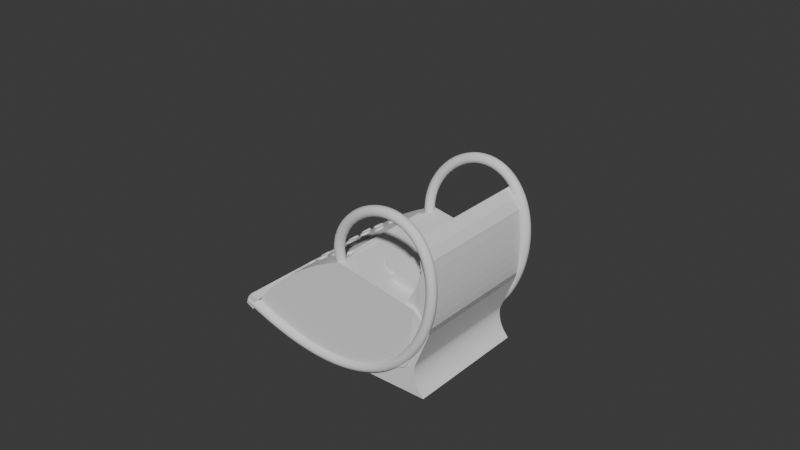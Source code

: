 # Source: MaquinaDeEscrever.blend  (saved by Blender 4.5.87; exported with 4.5.12 LTS)
import bpy
from mathutils import Matrix  # noqa: F401  (used for matrix-valued properties, if any)

bpy.ops.wm.read_factory_settings(use_empty=True)
scene = bpy.context.scene
scene.name = 'Scene'

# ---- collections
col_collection = bpy.data.collections.new('Collection'); scene.collection.children.link(col_collection)
col_teclas = bpy.data.collections.new('Teclas'); col_collection.children.link(col_teclas)

# ---- world
world_world = bpy.data.worlds.new('World'); scene.world = world_world
world_world.use_nodes = True; world_world.node_tree.nodes.clear()
_N = world_world.node_tree.nodes; _L = world_world.node_tree.links
n0 = _N.new('ShaderNodeOutputWorld'); n0.name = 'World Output'; n0.location = (200, 100)
n1 = _N.new('ShaderNodeBackground'); n1.name = 'Background'; n1.location = (-200, 100)
n1.inputs[0].default_value = (0.05088, 0.05088, 0.05088, 1.0)
_L.new(n1.outputs[0], n0.inputs[0])
n0.is_active_output = True
world_world.color = (0.05088, 0.05088, 0.05088)
world_world.sun_shadow_jitter_overblur = 0.0

# ---- meshes
me_cube_005 = bpy.data.meshes.new('Cube.005')
me_cube_005.from_pydata([(-0.9802, -1.046, -1.025), (-1.0, 1.0, -1.0), (-0.9802, -1.046, -1.025), (-0.3944, -1.046, 0.3891), (-1.0, 1.0, -1.0), (-0.4142, 1.0, 0.4142), (-0.9802, -1.046, -1.025), (-0.6674, -1.046, -1.0), (-0.3684, -1.046, -0.9341), (-0.07847, -1.047, -0.814), (0.1953, -1.046, -0.6432), (0.434, -1.046, -0.4393), (0.6378, -1.046, -0.2007), (0.8018, -1.046, 0.0669), (-1.0, 1.0, -1.0), (0.782, 1.0, 0.09202), (0.618, 1.0, -0.1756), (0.4142, 1.0, -0.4142), (0.1756, 1.0, -0.618), (-0.08581, 0.9993, -0.8022), (-0.3757, 1.001, -0.9223), (-0.6871, 1.0, -0.9754), (0.5392, -1.046, 0.7206), (0.5195, 1.0, 0.7457), (-1.0, 1.0, -1.0), (-0.4142, 1.0, 0.4142), (-0.9966, 1.0, -0.9317), (-0.9884, 1.0, -0.858), (-0.9753, 1.0, -0.7795), (-0.9575, 1.0, -0.6968), (-0.9352, 1.0, -0.6107), (-0.9085, 1.0, -0.5218), (-0.8777, 1.0, -0.431), (-0.843, 1.0, -0.3391), (-0.8047, 1.0, -0.2467), (-0.7632, 1.0, -0.1547), (-0.7188, 1.0, -0.06394), (-0.6719, 1.0, 0.0249), (-0.6229, 1.0, 0.111), (-0.5722, 1.0, 0.1937), (-0.5202, 1.0, 0.2722), (-0.4674, 1.0, 0.346), (-0.3944, -1.046, 0.3891), (-0.9802, -1.046, -1.025), (-0.4476, -1.046, 0.3208), (-0.5004, -1.046, 0.2471), (-0.5524, -1.046, 0.1686), (-0.6031, -1.046, 0.08591), (-0.6522, -1.046, -0.0002236), (-0.6991, -1.046, -0.08906), (-0.7435, -1.046, -0.1799), (-0.785, -1.046, -0.2718), (-0.8232, -1.046, -0.3642), (-0.8579, -1.046, -0.4562), (-0.8887, -1.046, -0.547), (-0.9154, -1.046, -0.6358), (-0.9378, -1.046, -0.7219), (-0.9555, -1.046, -0.8046), (-0.9686, -1.046, -0.8832), (-0.9769, -1.046, -0.9569), (0.7502, -1.0, 0.6391), (0.7502, 1.0, 0.6391)], [], [(0, 2, 4, 1), (6, 14, 21, 7), (7, 21, 20, 8), (8, 20, 19, 9), (9, 19, 18, 10), (10, 18, 17, 11), (11, 17, 16, 12), (12, 16, 15, 13), (1, 14, 6, 0), (3, 22, 23, 5), (24, 43, 59, 26), (26, 59, 58, 27), (27, 58, 57, 28), (28, 57, 56, 29), (29, 56, 55, 30), (30, 55, 54, 31), (31, 54, 53, 32), (32, 53, 52, 33), (33, 52, 51, 34), (34, 51, 50, 35), (35, 50, 49, 36), (36, 49, 48, 37), (37, 48, 47, 38), (38, 47, 46, 39), (39, 46, 45, 40), (40, 45, 44, 41), (41, 44, 42, 25), (5, 25, 42, 3), (24, 4, 2, 43), (6, 7, 8, 9, 10, 11, 12, 13, 22, 3, 42, 44, 45, 46, 47, 48, 49, 50, 51, 52, 53, 54, 55, 56, 57, 58, 59, 43, 2, 0), (23, 22, 60, 61), (22, 13, 60), (61, 60, 13, 15), (23, 61, 15, 16, 17, 18, 19, 20, 21, 14, 1, 4, 24, 26, 27, 28, 29, 30, 31, 32, 33, 34, 35, 36, 37, 38, 39, 40, 41, 25, 5)])
_uv = me_cube_005.uv_layers.new(name='UVMap')
_uv.uv.foreach_set('vector', [0.375, 0.0, 0.375, 0.0, 0.375, 0.25, 0.375, 0.25, 0.3202, 0.9452, 0.3202, 0.3048, 0.3011, 0.3649, 0.3011, 0.885, 0.3011, 0.885, 0.3011, 0.3649, 0.3208, 0.389, 0.3207, 0.8606, 0.3207, 0.8606, 0.3208, 0.389, 0.3436, 0.4118, 0.3433, 0.8374, 0.3433, 0.8374, 0.3436, 0.4118, 0.369, 0.433, 0.3685, 0.816, 0.3685, 0.816, 0.369, 0.433, 0.4225, 0.452, 0.4219, 0.7969, 0.4219, 0.7969, 0.4225, 0.452, 0.4786, 0.4686, 0.4781, 0.7806, 0.4781, 0.7806, 0.4786, 0.4686, 0.5118, 0.4821, 0.5115, 0.7674, 0.125, 0.5, 0.3202, 0.3048, 0.3202, 0.9452, 0.125, 0.75, 0.875, 0.75, 0.7127, 0.75, 0.7127, 0.5, 0.875, 0.5, 0.324, 0.301, 0.375, 0.0, 0.3871, 0.0, 0.3834, 0.2539, 0.3834, 0.2539, 0.3871, 0.0, 0.4001, 0.0, 0.3924, 0.2585, 0.3924, 0.2585, 0.4001, 0.0, 0.414, 0.0, 0.4022, 0.2636, 0.4022, 0.2636, 0.414, 0.0, 0.4287, 0.0, 0.4125, 0.2691, 0.4125, 0.2691, 0.4287, 0.0, 0.444, 0.0, 0.4235, 0.2749, 0.4235, 0.2749, 0.444, 0.0, 0.4597, 0.0, 0.435, 0.2807, 0.435, 0.2807, 0.4597, 0.0, 0.4759, 0.0, 0.4471, 0.2861, 0.4471, 0.2861, 0.4759, 0.0, 0.4922, 0.0, 0.4601, 0.2902, 0.4601, 0.2902, 0.4922, 0.0, 0.5209, 0.0, 0.4757, 0.2928, 0.4757, 0.2928, 0.5209, 0.0, 0.5343, 0.0, 0.4892, 0.2939, 0.4892, 0.2939, 0.5343, 0.0, 0.5478, 0.0, 0.5025, 0.2948, 0.5025, 0.2948, 0.5478, 0.0, 0.5613, 0.0, 0.5154, 0.2958, 0.5154, 0.2958, 0.5613, 0.0, 0.5747, 0.0, 0.5277, 0.297, 0.5277, 0.297, 0.5747, 0.0, 0.5879, 0.0, 0.5394, 0.2985, 0.5394, 0.2985, 0.5879, 0.0, 0.6007, 0.0, 0.5505, 0.3003, 0.5505, 0.3003, 0.6007, 0.0, 0.6131, 0.0, 0.5607, 0.3024, 0.5607, 0.3024, 0.6131, 0.0, 0.625, 0.0, 0.5702, 0.3048, 0.5702, 0.3048, 0.5702, 0.3048, 0.625, 0.0, 0.625, 0.0, 0.324, 0.301, 0.375, 0.25, 0.375, 0.0, 0.375, 0.0, 0.375, 1.0, 0.3011, 0.885, 0.3207, 0.8606, 0.3433, 0.8374, 0.3685, 0.816, 0.4219, 0.7969, 0.4781, 0.7806, 0.5115, 0.7674, 0.5993, 0.812, 0.5518, 0.9268, 0.5518, 0.9268, 0.5432, 0.93, 0.5338, 0.933, 0.5236, 0.9357, 0.5127, 0.938, 0.5012, 0.9401, 0.489, 0.9419, 0.4764, 0.9436, 0.4634, 0.9455, 0.4506, 0.9485, 0.4388, 0.9539, 0.4278, 0.9609, 0.4175, 0.9683, 0.4079, 0.9757, 0.3988, 0.9827, 0.3903, 0.9892, 0.3823, 0.995, 0.375, 1.0, 0.375, 1.0, 0.375, 1.0, 0.7127, 0.5, 0.7127, 0.75, 0.7127, 0.75, 0.7127, 0.5, 0.5993, 0.812, 0.5115, 0.7674, 0.5993, 0.812, 0.7127, 0.5, 0.7127, 0.75, 0.5115, 0.7674, 0.5118, 0.4821, 0.6058, 0.4315, 0.6058, 0.4315, 0.5118, 0.4821, 0.4786, 0.4686, 0.4225, 0.452, 0.369, 0.433, 0.3436, 0.4118, 0.3208, 0.389, 0.3011, 0.3649, 0.3202, 0.3048, 0.3202, 0.3048, 0.3202, 0.3048, 0.324, 0.301, 0.3834, 0.2539, 0.3924, 0.2585, 0.4022, 0.2636, 0.4125, 0.2691, 0.4235, 0.2749, 0.435, 0.2807, 0.4471, 0.2861, 0.4601, 0.2902, 0.4757, 0.2928, 0.4892, 0.2939, 0.5025, 0.2948, 0.5154, 0.2958, 0.5277, 0.297, 0.5394, 0.2985, 0.5505, 0.3003, 0.5607, 0.3024, 0.5702, 0.3048, 0.5702, 0.3048])
me_cube_005.update()
me_cube_006 = bpy.data.meshes.new('Cube.006')
me_cube_006.from_pydata([(-1.0, -1.0, 1.0), (1.0, 1.0, -1.0), (-1.0, 1.0, -1.0), (-1.0, -1.0, -1.0), (-1.0, -1.0, 1.0), (-1.0, 1.0, 1.0), (1.0, 1.0, -1.0), (0.9966, 1.005, 1.392), (1.0, -1.0, -1.0), (0.9966, -1.005, 1.392), (-1.0, -1.0, 1.0), (-1.0, 1.0, 1.0), (1.0, 1.0, -1.0), (1.0, 1.0, -1.0), (1.927, 1.0, -1.0), (1.927, -1.0, -1.0), (-1.237, -1.0, 0.008225), (-1.091, -1.0, -0.8538), (-1.251, -1.0, -0.06745), (-1.258, -1.0, -0.1514), (-1.258, -1.0, -0.2415), (-1.252, -1.0, -0.3355), (-1.239, -1.0, -0.4312), (-1.219, -1.0, -0.5262), (-1.194, -1.0, -0.6182), (-1.164, -1.0, -0.7048), (-1.129, -1.0, -0.784), (-1.09, 1.0, -0.8539), (-1.237, 1.0, 0.009162), (-1.129, 1.0, -0.7841), (-1.164, 1.0, -0.7048), (-1.194, 1.0, -0.6181), (-1.219, 1.0, -0.5261), (-1.239, 1.0, -0.431), (-1.252, 1.0, -0.3352), (-1.258, 1.0, -0.241), (-1.258, 1.0, -0.1507), (-1.25, 1.0, -0.06666), (0.9112, 1.0, -0.8566), (0.7628, 1.0, 0.006964), (0.8725, 1.0, -0.7864), (0.8374, 1.0, -0.7068), (0.8067, 1.0, -0.6198), (0.7813, 1.0, -0.5276), (0.7617, 1.0, -0.4324), (0.7484, 1.0, -0.3366), (0.7418, 1.0, -0.2425), (0.7421, 1.0, -0.1524), (0.7491, 1.0, -0.06854), (-1.089, -1.0, -0.8555), (-1.237, -1.0, 0.007482), (-1.128, -1.0, -0.7854), (-1.163, -1.0, -0.706), (-1.194, -1.0, -0.6192), (-1.219, -1.0, -0.5271), (-1.238, -1.0, -0.4319), (-1.252, -1.0, -0.3362), (-1.258, -1.0, -0.2421), (-1.258, -1.0, -0.152), (-1.251, -1.0, -0.06809), (-1.089, 1.0, -0.8561), (-1.236, 1.0, 0.01101), (-1.128, 1.0, -0.7859), (-1.163, 1.0, -0.7062), (-1.193, 1.0, -0.6191), (-1.219, 1.0, -0.5266), (-1.238, 1.0, -0.4311), (-1.251, 1.0, -0.3348), (-1.258, 1.0, -0.2402), (-1.257, 1.0, -0.1496), (-1.25, 1.0, -0.06513), (0.7634, 1.0, 0.009789), (0.9118, 1.0, -0.8576), (0.7497, 1.0, -0.06617), (0.7425, 1.0, -0.1505), (0.7423, 1.0, -0.241), (0.7488, 1.0, -0.3356), (0.7621, 1.0, -0.4319), (0.7817, 1.0, -0.5275), (0.8071, 1.0, -0.6201), (0.8378, 1.0, -0.7074), (0.873, 1.0, -0.7872), (-1.236, 1.0, 0.01055), (-1.088, 1.0, -0.8575), (-1.25, 1.0, -0.06553), (-1.257, 1.0, -0.1499), (-1.258, 1.0, -0.2406), (-1.251, 1.0, -0.3353), (-1.238, 1.0, -0.4316), (-1.218, 1.0, -0.5273), (-1.193, 1.0, -0.6199), (-1.162, 1.0, -0.7072), (-1.127, 1.0, -0.7871), (0.7635, 1.0, 0.01022), (0.9121, 1.0, -0.858), (0.7498, 1.0, -0.06582), (0.7426, 1.0, -0.1502), (0.7424, 1.0, -0.2408), (0.7489, 1.0, -0.3355), (0.7622, 1.0, -0.4319), (0.7818, 1.0, -0.5276), (0.8073, 1.0, -0.6203), (0.838, 1.0, -0.7076), (0.8732, 1.0, -0.7875), (1.689, 1.0, 0.004491), (1.836, 1.0, -0.8545), (1.675, 1.0, -0.07061), (1.668, 1.0, -0.154), (1.668, 1.0, -0.2436), (1.674, 1.0, -0.3372), (1.688, 1.0, -0.4325), (1.707, 1.0, -0.5272), (1.732, 1.0, -0.619), (1.763, 1.0, -0.7055), (1.798, 1.0, -0.7847), (1.836, -1.0, -0.8543), (1.689, -1.0, 0.003996), (1.798, -1.0, -0.7845), (1.763, -1.0, -0.7054), (1.732, -1.0, -0.6189), (1.707, -1.0, -0.5273), (1.688, -1.0, -0.4326), (1.674, -1.0, -0.3374), (1.668, -1.0, -0.2438), (1.668, -1.0, -0.1543), (1.675, -1.0, -0.07102), (1.066, 1.01, 1.47), (1.819, 1.02, 3.131), (1.167, 1.017, 1.594), (1.267, 1.023, 1.737), (1.366, 1.027, 1.898), (1.46, 1.031, 2.071), (1.547, 1.032, 2.253), (1.624, 1.033, 2.44), (1.691, 1.032, 2.625), (1.744, 1.029, 2.806), (1.784, 1.025, 2.977), (1.819, -0.9898, 3.131), (1.066, -0.9998, 1.47), (1.784, -0.9846, 2.977), (1.744, -0.9807, 2.806), (1.691, -0.9782, 2.625), (1.624, -0.9771, 2.44), (1.547, -0.9775, 2.253), (1.46, -0.9793, 2.071), (1.366, -0.9825, 1.898), (1.267, -0.9871, 1.737), (1.167, -0.9929, 1.594), (2.053, 1.001, 1.232), (2.053, -1.001, 1.232), (2.053, -1.001, 1.232), (1.757, -1.004, 4.185), (2.088, -0.9996, 1.453), (2.116, -0.9984, 1.709), (2.134, -0.9977, 1.995), (2.144, -0.9973, 2.303), (2.144, -0.9974, 2.626), (2.134, -0.9979, 2.956), (2.116, -0.9988, 3.284), (2.088, -1.0, 3.603), (1.964, -1.026, 3.9), (1.757, 1.006, 4.185), (1.964, 0.9832, 3.9), (2.088, 1.008, 3.603), (2.116, 1.009, 3.284), (2.134, 1.009, 2.956), (2.144, 1.009, 2.626), (2.144, 1.008, 2.303), (2.134, 1.007, 1.995), (2.116, 1.005, 1.709), (2.088, 1.003, 1.453), (1.927, -1.0, -1.0), (1.927, 1.0, -1.0)], [(1, 0), (7, 148), (9, 149)], [(82, 11, 5, 7, 71, 93), (6, 2, 12), (7, 5, 4, 9), (9, 4, 10), (14, 15, 171, 172), (12, 2, 13), (118, 52, 51, 117), (119, 53, 52, 118), (120, 54, 53, 119), (121, 55, 54, 120), (122, 56, 55, 121), (123, 57, 56, 122), (124, 58, 57, 123), (125, 59, 58, 124), (116, 50, 59, 125), (115, 49, 3, 8, 15), (39, 104, 106, 48), (48, 106, 107, 47), (47, 107, 108, 46), (46, 108, 109, 45), (45, 109, 110, 44), (44, 110, 111, 43), (43, 111, 112, 42), (42, 112, 113, 41), (41, 113, 114, 40), (104, 116, 125, 106), (106, 125, 124, 107), (107, 124, 123, 108), (108, 123, 122, 109), (109, 122, 121, 110), (110, 121, 120, 111), (111, 120, 119, 112), (112, 119, 118, 113), (113, 118, 117, 114), (114, 117, 115, 105), (61, 82, 84, 70), (70, 84, 85, 69), (69, 85, 86, 68), (68, 86, 87, 67), (67, 87, 88, 66), (66, 88, 89, 65), (65, 89, 90, 64), (64, 90, 91, 63), (63, 91, 92, 62), (62, 92, 83, 60), (82, 93, 95, 84), (84, 95, 96, 85), (85, 96, 97, 86), (86, 97, 98, 87), (87, 98, 99, 88), (88, 99, 100, 89), (89, 100, 101, 90), (90, 101, 102, 91), (91, 102, 103, 92), (92, 103, 94, 83), (17, 49, 51, 26), (26, 51, 52, 25), (25, 52, 53, 24), (24, 53, 54, 23), (23, 54, 55, 22), (22, 55, 56, 21), (21, 56, 57, 20), (20, 57, 58, 19), (19, 58, 59, 18), (18, 59, 50, 16), (28, 61, 70, 37), (37, 70, 69, 36), (36, 69, 68, 35), (35, 68, 67, 34), (34, 67, 66, 33), (33, 66, 65, 32), (32, 65, 64, 31), (31, 64, 63, 30), (30, 63, 62, 29), (29, 62, 60, 27), (72, 94, 103, 81), (81, 103, 102, 80), (80, 102, 101, 79), (79, 101, 100, 78), (78, 100, 99, 77), (77, 99, 98, 76), (76, 98, 97, 75), (75, 97, 96, 74), (74, 96, 95, 73), (73, 95, 93, 71), (38, 72, 81, 40), (40, 81, 80, 41), (41, 80, 79, 42), (42, 79, 78, 43), (43, 78, 77, 44), (44, 77, 76, 45), (45, 76, 75, 46), (46, 75, 74, 47), (47, 74, 73, 48), (48, 73, 71, 39), (16, 28, 37, 18), (18, 37, 36, 19), (19, 36, 35, 20), (20, 35, 34, 21), (21, 34, 33, 22), (22, 33, 32, 23), (23, 32, 31, 24), (24, 31, 30, 25), (25, 30, 29, 26), (26, 29, 27, 17), (4, 16, 50, 10), (3, 17, 27, 2), (16, 4, 5, 28), (17, 3, 49), (28, 5, 11, 61), (2, 27, 60), (40, 114, 105, 38), (7, 39, 71), (38, 6, 12, 72), (117, 51, 49, 115), (6, 38, 105, 14), (61, 11, 82), (2, 60, 83), (72, 12, 13, 94), (2, 83, 94, 13), (14, 105, 115, 15), (137, 127, 136, 139), (139, 136, 135, 140), (140, 135, 134, 141), (141, 134, 133, 142), (142, 133, 132, 143), (143, 132, 131, 144), (144, 131, 130, 145), (145, 130, 129, 146), (146, 129, 128, 147), (147, 128, 126, 138), (7, 9, 138, 126), (104, 148, 149, 116), (150, 149, 148, 104, 39, 7, 126, 128, 129, 130, 131, 132, 133, 134, 135, 136, 127, 161, 162, 163, 164, 165, 166, 167, 168, 169, 170, 152), (152, 170, 169, 153), (153, 169, 168, 154), (154, 168, 167, 155), (155, 167, 166, 156), (156, 166, 165, 157), (157, 165, 164, 158), (158, 164, 163, 159), (159, 163, 162, 160), (160, 162, 161, 151), (116, 149, 150, 152, 153, 154, 155, 156, 157, 158, 159, 160, 151, 137, 139, 140, 141, 142, 143, 144, 145, 146, 147, 138, 9, 10, 50), (152, 170, 148, 150), (137, 151, 161, 127), (6, 14, 172), (3, 2, 6, 172, 171, 8), (15, 8, 171)])
_uv = me_cube_006.uv_layers.new(name='UVMap')
_uv.uv.foreach_set('vector', [0.5013, 0.25, 0.875, 0.5, 0.875, 0.5, 0.625, 0.5, 0.5012, 0.5, 0.5013, 0.5, 0.375, 0.5, 0.125, 0.5, 0.375, 0.5, 0.625, 0.5, 0.875, 0.5, 0.875, 0.75, 0.625, 0.75, 0.625, 0.75, 0.875, 0.75, 0.875, 0.75, 0.375, 0.5, 0.375, 0.75, 0.375, 0.75, 0.375, 0.5, 0.375, 0.5, 0.125, 0.5, 0.375, 0.5, 0.4111, 0.75, 0.4117, 0.9976, 0.4018, 0.9994, 0.4018, 0.75, 0.421, 0.75, 0.4226, 0.9947, 0.4117, 0.9976, 0.4111, 0.75, 0.4313, 0.75, 0.4341, 0.9908, 0.4226, 0.9947, 0.421, 0.75, 0.4446, 0.75, 0.4446, 0.9867, 0.4341, 0.9908, 0.4313, 0.75, 0.4591, 0.75, 0.458, 0.9916, 0.4446, 0.9867, 0.4446, 0.75, 0.4703, 0.75, 0.4697, 0.9952, 0.458, 0.9916, 0.4591, 0.75, 0.481, 0.75, 0.481, 0.9978, 0.4697, 0.9952, 0.4703, 0.75, 0.4912, 0.75, 0.4915, 0.9995, 0.481, 0.9978, 0.481, 0.75, 0.5005, 0.75, 0.5009, 1.0, 0.4915, 0.9995, 0.4912, 0.75, 0.3932, 0.75, 0.3931, 1.0, 0.375, 1.0, 0.375, 0.75, 0.375, 0.75, 0.5009, 0.5, 0.5006, 0.5, 0.4913, 0.5, 0.4913, 0.4999, 0.4913, 0.4999, 0.4913, 0.5, 0.4811, 0.5, 0.4807, 0.4998, 0.4807, 0.4998, 0.4811, 0.5, 0.4703, 0.5, 0.4694, 0.4997, 0.4694, 0.4997, 0.4703, 0.5, 0.4592, 0.5, 0.4577, 0.4997, 0.4577, 0.4997, 0.4592, 0.5, 0.4446, 0.5, 0.4446, 0.5, 0.4446, 0.5, 0.4446, 0.5, 0.4313, 0.5, 0.4339, 0.4998, 0.4339, 0.4998, 0.4313, 0.5, 0.421, 0.5, 0.4224, 0.4998, 0.4224, 0.4998, 0.421, 0.5, 0.4111, 0.5, 0.4115, 0.4999, 0.4115, 0.4999, 0.4111, 0.5, 0.4017, 0.5, 0.4016, 0.4999, 0.5006, 0.5, 0.5005, 0.75, 0.4912, 0.75, 0.4913, 0.5, 0.4913, 0.5, 0.4912, 0.75, 0.481, 0.75, 0.4811, 0.5, 0.4811, 0.5, 0.481, 0.75, 0.4703, 0.75, 0.4703, 0.5, 0.4703, 0.5, 0.4703, 0.75, 0.4591, 0.75, 0.4592, 0.5, 0.4592, 0.5, 0.4591, 0.75, 0.4446, 0.75, 0.4446, 0.5, 0.4446, 0.5, 0.4446, 0.75, 0.4313, 0.75, 0.4313, 0.5, 0.4313, 0.5, 0.4313, 0.75, 0.421, 0.75, 0.421, 0.5, 0.421, 0.5, 0.421, 0.75, 0.4111, 0.75, 0.4111, 0.5, 0.4111, 0.5, 0.4111, 0.75, 0.4018, 0.75, 0.4017, 0.5, 0.4017, 0.5, 0.4018, 0.75, 0.3932, 0.75, 0.3932, 0.5, 0.5014, 0.25, 0.5013, 0.25, 0.4918, 0.2505, -1.484e-06, 0.0, -1.484e-06, 0.0, 0.4918, 0.2505, 0.4813, 0.2522, 3.666e-06, 0.0, 3.666e-06, 0.0, 0.4813, 0.2522, 0.4699, 0.2548, 3.462e-06, 0.0, 3.462e-06, 0.0, 0.4699, 0.2548, 0.4581, 0.2585, 0.0, 0.0, 0.0, 0.0, 0.4581, 0.2585, 0.4446, 0.2634, 0.4446, 0.25, 0.4446, 0.25, 0.4446, 0.2634, 0.434, 0.2593, 1.389e-06, 2.384e-07, 1.389e-06, 2.384e-07, 0.434, 0.2593, 0.4225, 0.2553, 3.735e-07, -4.768e-07, 3.735e-07, -4.768e-07, 0.4225, 0.2553, 0.4116, 0.2524, -5.597e-08, -1.907e-06, -5.597e-08, -1.907e-06, 0.4116, 0.2524, 0.4016, 0.2506, 1.397e-05, -7.629e-06, 1.397e-05, -7.629e-06, 0.4016, 0.2506, 0.3928, 0.25, 0.393, 0.25, 0.5013, 0.25, 0.5013, 0.5, 0.4918, 0.5005, 0.4918, 0.2505, 0.4918, 0.2505, 0.4918, 0.5005, 0.4812, 0.5022, 0.4813, 0.2522, 0.4813, 0.2522, 0.4812, 0.5022, 0.4699, 0.5048, 0.4699, 0.2548, 0.4699, 0.2548, 0.4699, 0.5048, 0.458, 0.5085, 0.4581, 0.2585, 0.4581, 0.2585, 0.458, 0.5085, 0.4446, 0.5, 0.4446, 0.2634, 0.4446, 0.2634, 0.4446, 0.5, 0.434, 0.5093, 0.434, 0.2593, 0.434, 0.2593, 0.434, 0.5093, 0.4224, 0.5053, 0.4225, 0.2553, 0.4225, 0.2553, 0.4224, 0.5053, 0.4115, 0.5024, 0.4116, 0.2524, 0.4116, 0.2524, 0.4115, 0.5024, 0.4016, 0.5006, 0.4016, 0.2506, 0.4016, 0.2506, 0.4016, 0.5006, 0.3928, 0.5, 0.3928, 0.25, 0.3933, 0.0, 0.3931, 0.0, 3.052e-05, 0.0, 0.4017, 0.0, 0.4017, 0.0, 3.052e-05, 0.0, 0.0, 0.0, 0.4108, 0.0, 0.4108, 0.0, 0.0, 0.0, 1.907e-06, 0.0, 0.4203, 0.0, 0.4203, 0.0, 1.907e-06, 0.0, 1.907e-06, 0.0, 0.43, 0.0, 0.43, 0.0, 1.907e-06, 0.0, 0.4446, 0.0, 0.4446, 0.0, 0.4446, 0.0, 0.4446, 0.0, 1.192e-06, 0.0, 0.4599, 0.0, 0.4599, 0.0, 1.192e-06, 0.0, 2.861e-06, 0.0, 0.4709, 0.0, 0.4709, 0.0, 2.861e-06, 0.0, 3.815e-06, 0.0, 0.4816, 0.0, 0.4816, 0.0, 3.815e-06, 0.0, 0.0, 0.0, 0.4917, 0.0, 0.4917, 0.0, 0.0, 0.0, 0.5009, 0.0, 0.501, 0.0, 0.5011, 0.25, 0.5014, 0.25, -1.484e-06, 0.0, 0.4917, 0.25, 0.4917, 0.25, -1.484e-06, 0.0, 3.666e-06, 0.0, 0.4816, 0.25, 0.4816, 0.25, 3.666e-06, 0.0, 3.462e-06, 0.0, 0.4709, 0.2499, 0.4709, 0.2499, 3.462e-06, 0.0, 0.0, 0.0, 0.4599, 0.2499, 0.4599, 0.2499, 0.0, 0.0, 0.4446, 0.25, 0.4446, 0.25, 0.4446, 0.25, 0.4446, 0.25, 1.389e-06, 2.384e-07, 0.43, 0.2499, 0.43, 0.2499, 1.389e-06, 2.384e-07, 3.735e-07, -4.768e-07, 0.4203, 0.2499, 0.4203, 0.2499, 3.735e-07, -4.768e-07, -5.597e-08, -1.907e-06, 0.4108, 0.25, 0.4108, 0.25, -5.597e-08, -1.907e-06, 1.397e-05, -7.629e-06, 0.4017, 0.25, 0.4017, 0.25, 1.397e-05, -7.629e-06, 0.393, 0.25, 0.3933, 0.25, 0.3928, 0.5, 0.3928, 0.5, 0.4016, 0.5006, 1.863e-06, 1.526e-05, 1.863e-06, 1.526e-05, 0.4016, 0.5006, 0.4115, 0.5024, -1.208e-06, 0.0, -1.208e-06, 0.0, 0.4115, 0.5024, 0.4224, 0.5053, -2.614e-06, -1.907e-06, -2.614e-06, -1.907e-06, 0.4224, 0.5053, 0.434, 0.5093, 0.0, 1.907e-06, 0.0, 1.907e-06, 0.434, 0.5093, 0.4446, 0.5, 0.4446, 0.5, 0.4446, 0.5, 0.4446, 0.5, 0.458, 0.5085, -5.591e-07, 2.384e-07, -5.591e-07, 2.384e-07, 0.458, 0.5085, 0.4699, 0.5048, -2.448e-06, -1.907e-06, -2.448e-06, -1.907e-06, 0.4699, 0.5048, 0.4812, 0.5022, -2.135e-06, -1.907e-06, -2.135e-06, -1.907e-06, 0.4812, 0.5022, 0.4918, 0.5005, 2.147e-06, -7.629e-06, 2.147e-06, -7.629e-06, 0.4918, 0.5005, 0.5013, 0.5, 0.5012, 0.5, 0.3929, 0.5, 0.3928, 0.5, 1.863e-06, 1.526e-05, 0.4016, 0.4999, 0.4016, 0.4999, 1.863e-06, 1.526e-05, -1.208e-06, 0.0, 0.4115, 0.4999, 0.4115, 0.4999, -1.208e-06, 0.0, -2.614e-06, -1.907e-06, 0.4224, 0.4998, 0.4224, 0.4998, -2.614e-06, -1.907e-06, 0.0, 1.907e-06, 0.4339, 0.4998, 0.4339, 0.4998, 0.0, 1.907e-06, 0.4446, 0.5, 0.4446, 0.5, 0.4446, 0.5, 0.4446, 0.5, -5.591e-07, 2.384e-07, 0.4577, 0.4997, 0.4577, 0.4997, -5.591e-07, 2.384e-07, -2.448e-06, -1.907e-06, 0.4694, 0.4997, 0.4694, 0.4997, -2.448e-06, -1.907e-06, -2.135e-06, -1.907e-06, 0.4807, 0.4998, 0.4807, 0.4998, -2.135e-06, -1.907e-06, 2.147e-06, -7.629e-06, 0.4913, 0.4999, 0.4913, 0.4999, 2.147e-06, -7.629e-06, 0.5012, 0.5, 0.5009, 0.5, 0.501, 0.0, 0.5011, 0.25, 0.4917, 0.25, 0.4917, 0.0, 0.4917, 0.0, 0.4917, 0.25, 0.4816, 0.25, 0.4816, 0.0, 0.4816, 0.0, 0.4816, 0.25, 0.4709, 0.2499, 0.4709, 0.0, 0.4709, 0.0, 0.4709, 0.2499, 0.4599, 0.2499, 0.4599, 0.0, 0.4599, 0.0, 0.4599, 0.2499, 0.4446, 0.25, 0.4446, 0.0, 0.4446, 0.0, 0.4446, 0.25, 0.43, 0.2499, 0.43, 0.0, 0.43, 0.0, 0.43, 0.2499, 0.4203, 0.2499, 0.4203, 0.0, 0.4203, 0.0, 0.4203, 0.2499, 0.4108, 0.25, 0.4108, 0.0, 0.4108, 0.0, 0.4108, 0.25, 0.4017, 0.25, 0.4017, 0.0, 0.4017, 0.0, 0.4017, 0.25, 0.3933, 0.25, 0.3933, 0.0, 0.625, 0.0, 0.501, 0.0, 0.5009, 0.0, 0.625, 0.0, 0.375, 0.0, 0.3933, 0.0, 0.3933, 0.25, 0.375, 0.25, 0.501, 0.0, 0.625, 0.0, 0.625, 0.25, 0.5011, 0.25, 0.3933, 0.0, 0.375, 0.0, 0.3931, 0.0, 0.5011, 0.25, 0.625, 0.25, 0.625, 0.25, 0.5014, 0.25, 0.375, 0.25, 0.3933, 0.25, 0.393, 0.25, 0.4016, 0.4999, 0.4017, 0.5, 0.3932, 0.5, 0.3929, 0.5, 0.625, 0.5, 0.5009, 0.5, 0.5012, 0.5, 0.3929, 0.5, 0.375, 0.5, 0.375, 0.5, 0.3928, 0.5, 0.4018, 0.75, 0.4018, 0.9994, 0.3931, 1.0, 0.3932, 0.75, 0.375, 0.5, 0.3929, 0.5, 0.3932, 0.5, 0.375, 0.5, 0.5014, 0.25, 0.625, 0.25, 0.5013, 0.25, 0.375, 0.25, 0.393, 0.25, 0.3928, 0.25, 0.3928, 0.5, 0.375, 0.5, 0.375, 0.5, 0.3928, 0.5, 0.375, 0.25, 0.3928, 0.25, 0.3928, 0.5, 0.375, 0.5, 0.375, 0.5, 0.3932, 0.5, 0.3932, 0.75, 0.375, 0.75, 0.625, 0.75, 0.625, 0.5, 0.6251, 0.5, 0.6251, 0.75, 0.6251, 0.75, 0.6251, 0.5, 0.6253, 0.5001, 0.6253, 0.7501, 0.6253, 0.7501, 0.6253, 0.5001, 0.6259, 0.5003, 0.6259, 0.7503, 0.6259, 0.7503, 0.6259, 0.5003, 0.6273, 0.5005, 0.6273, 0.7505, 0.6273, 0.7505, 0.6273, 0.5005, 0.6293, 0.5008, 0.6293, 0.75, 0.6293, 0.75, 0.6293, 0.5008, 0.6291, 0.5005, 0.6291, 0.7505, 0.6291, 0.7505, 0.6291, 0.5005, 0.6278, 0.5003, 0.6278, 0.7503, 0.6278, 0.7503, 0.6278, 0.5003, 0.6264, 0.5001, 0.6264, 0.7501, 0.6264, 0.7501, 0.6264, 0.5001, 0.6254, 0.5, 0.6254, 0.75, 0.6254, 0.75, 0.6254, 0.5, 0.625, 0.5, 0.625, 0.75, 0.625, 0.5, 0.625, 0.75, 0.625, 0.75, 0.625, 0.5, 0.5006, 0.5, 0.5298, 0.5, 0.5298, 0.75, 0.5005, 0.75, 0.5298, 0.75, 0.5298, 0.75, 0.5298, 0.5, 0.5006, 0.5, 0.5009, 0.5, 0.625, 0.5, 0.625, 0.5, 0.6254, 0.5, 0.6264, 0.5001, 0.6278, 0.5003, 0.6291, 0.5005, 0.6293, 0.5008, 0.6273, 0.5005, 0.6259, 0.5003, 0.6253, 0.5001, 0.6251, 0.5, 0.625, 0.5, 0.625, 0.5, 0.6174, 0.5, 0.6096, 0.5, 0.6019, 0.5001, 0.5942, 0.5002, 0.585, 0.5003, 0.5745, 0.5002, 0.5613, 0.5001, 0.549, 0.5, 0.5384, 0.5, 0.5383, 0.7502, 0.5383, 0.7502, 0.5384, 0.5, 0.549, 0.5, 0.549, 0.7506, 0.549, 0.7506, 0.549, 0.5, 0.5613, 0.5001, 0.5614, 0.751, 0.5614, 0.751, 0.5613, 0.5001, 0.5745, 0.5002, 0.5748, 0.7512, 0.5748, 0.7512, 0.5745, 0.5002, 0.585, 0.5003, 0.5858, 0.7509, 0.5858, 0.7509, 0.585, 0.5003, 0.5942, 0.5002, 0.5944, 0.7506, 0.5944, 0.7506, 0.5942, 0.5002, 0.6019, 0.5001, 0.602, 0.7503, 0.602, 0.7503, 0.6019, 0.5001, 0.6096, 0.5, 0.6097, 0.7501, 0.6097, 0.7501, 0.6096, 0.5, 0.6174, 0.5, 0.6174, 0.75, 0.6174, 0.75, 0.6174, 0.5, 0.625, 0.5, 0.625, 0.75, 0.5005, 0.75, 0.5298, 0.75, 0.5298, 0.75, 0.5383, 0.7502, 0.549, 0.7506, 0.5614, 0.751, 0.5748, 0.7512, 0.5858, 0.7509, 0.5944, 0.7506, 0.602, 0.7503, 0.6097, 0.7501, 0.6174, 0.75, 0.625, 0.75, 0.625, 0.75, 0.6251, 0.75, 0.6253, 0.7501, 0.6259, 0.7503, 0.6273, 0.7505, 0.6293, 0.75, 0.6291, 0.7505, 0.6278, 0.7503, 0.6264, 0.7501, 0.6254, 0.75, 0.625, 0.75, 0.625, 0.75, 0.625, 1.0, 0.5009, 1.0, 0.0, 0.0, 0.0, 0.0, 0.0, 0.0, 0.0, 0.0, 0.625, 0.75, 0.625, 0.75, 0.625, 0.5, 0.625, 0.5, 0.375, 0.5, 0.375, 0.5, 0.375, 0.5, 0.375, 0.0, 0.125, 0.5, 0.375, 0.5, 0.375, 0.5, 0.375, 0.75, 0.375, 0.75, 0.375, 0.75, 0.375, 0.75, 0.375, 0.75])
me_cube_006.update()
me_cube_007 = bpy.data.meshes.new('Cube.007')
me_cube_007.from_pydata([(-1.0, -1.0, -1.0), (-1.0, -1.0, 1.0), (-1.0, 1.0, -1.0), (-1.0, 1.0, 1.0), (1.0, -1.0, -1.0), (1.0, -1.0, 1.0), (1.0, 1.0, -1.0), (1.0, 1.0, 1.0)], [], [(0, 1, 3, 2), (2, 3, 7, 6), (6, 7, 5, 4), (4, 5, 1, 0), (2, 6, 4, 0), (7, 3, 1, 5)])
_uv = me_cube_007.uv_layers.new(name='UVMap')
_uv.uv.foreach_set('vector', [0.375, 0.0, 0.625, 0.0, 0.625, 0.25, 0.375, 0.25, 0.375, 0.25, 0.625, 0.25, 0.625, 0.5, 0.375, 0.5, 0.375, 0.5, 0.625, 0.5, 0.625, 0.75, 0.375, 0.75, 0.375, 0.75, 0.625, 0.75, 0.625, 1.0, 0.375, 1.0, 0.125, 0.5, 0.375, 0.5, 0.375, 0.75, 0.125, 0.75, 0.625, 0.5, 0.875, 0.5, 0.875, 0.75, 0.625, 0.75])
me_cube_007.update()
me_cylinder = bpy.data.meshes.new('Cylinder')
me_cylinder.from_pydata([(0.0, 1.0, -1.0), (0.0, 1.0, 1.0), (0.1951, 0.9808, -1.0), (0.1951, 0.9808, 1.0), (0.3827, 0.9239, -1.0), (0.3827, 0.9239, 1.0), (0.5556, 0.8315, -1.0), (0.5556, 0.8315, 1.0), (0.7071, 0.7071, -1.0), (0.7071, 0.7071, 1.0), (0.8315, 0.5556, -1.0), (0.8315, 0.5556, 1.0), (0.9239, 0.3827, -1.0), (0.9239, 0.3827, 1.0), (0.9808, 0.1951, -1.0), (0.9808, 0.1951, 1.0), (1.0, 0.0, -1.0), (1.0, 0.0, 1.0), (0.9808, -0.1951, -1.0), (0.9808, -0.1951, 1.0), (0.9239, -0.3827, -1.0), (0.9239, -0.3827, 1.0), (0.8315, -0.5556, -1.0), (0.8315, -0.5556, 1.0), (0.7071, -0.7071, -1.0), (0.7071, -0.7071, 1.0), (0.5556, -0.8315, -1.0), (0.5556, -0.8315, 1.0), (0.3827, -0.9239, -1.0), (0.3827, -0.9239, 1.0), (0.1951, -0.9808, -1.0), (0.1951, -0.9808, 1.0), (0.0, -1.0, -1.0), (0.0, -1.0, 1.0), (-0.1951, -0.9808, -1.0), (-0.1951, -0.9808, 1.0), (-0.3827, -0.9239, -1.0), (-0.3827, -0.9239, 1.0), (-0.5556, -0.8315, -1.0), (-0.5556, -0.8315, 1.0), (-0.7071, -0.7071, -1.0), (-0.7071, -0.7071, 1.0), (-0.8315, -0.5556, -1.0), (-0.8315, -0.5556, 1.0), (-0.9239, -0.3827, -1.0), (-0.9239, -0.3827, 1.0), (-0.9808, -0.1951, -1.0), (-0.9808, -0.1951, 1.0), (-1.0, 0.0, -1.0), (-1.0, 0.0, 1.0), (-0.9808, 0.1951, -1.0), (-0.9808, 0.1951, 1.0), (-0.9239, 0.3827, -1.0), (-0.9239, 0.3827, 1.0), (-0.8315, 0.5556, -1.0), (-0.8315, 0.5556, 1.0), (-0.7071, 0.7071, -1.0), (-0.7071, 0.7071, 1.0), (-0.5556, 0.8315, -1.0), (-0.5556, 0.8315, 1.0), (-0.3827, 0.9239, -1.0), (-0.3827, 0.9239, 1.0), (-0.1951, 0.9808, -1.0), (-0.1951, 0.9808, 1.0)], [], [(0, 1, 3, 2), (2, 3, 5, 4), (4, 5, 7, 6), (6, 7, 9, 8), (8, 9, 11, 10), (10, 11, 13, 12), (12, 13, 15, 14), (14, 15, 17, 16), (16, 17, 19, 18), (18, 19, 21, 20), (20, 21, 23, 22), (22, 23, 25, 24), (24, 25, 27, 26), (26, 27, 29, 28), (28, 29, 31, 30), (30, 31, 33, 32), (32, 33, 35, 34), (34, 35, 37, 36), (36, 37, 39, 38), (38, 39, 41, 40), (40, 41, 43, 42), (42, 43, 45, 44), (44, 45, 47, 46), (46, 47, 49, 48), (48, 49, 51, 50), (50, 51, 53, 52), (52, 53, 55, 54), (54, 55, 57, 56), (56, 57, 59, 58), (58, 59, 61, 60), (3, 1, 63, 61, 59, 57, 55, 53, 51, 49, 47, 45, 43, 41, 39, 37, 35, 33, 31, 29, 27, 25, 23, 21, 19, 17, 15, 13, 11, 9, 7, 5), (60, 61, 63, 62), (62, 63, 1, 0), (0, 2, 4, 6, 8, 10, 12, 14, 16, 18, 20, 22, 24, 26, 28, 30, 32, 34, 36, 38, 40, 42, 44, 46, 48, 50, 52, 54, 56, 58, 60, 62)])
_uv = me_cylinder.uv_layers.new(name='UVMap')
_uv.uv.foreach_set('vector', [1.0, 0.5, 1.0, 1.0, 0.9688, 1.0, 0.9688, 0.5, 0.9688, 0.5, 0.9688, 1.0, 0.9375, 1.0, 0.9375, 0.5, 0.9375, 0.5, 0.9375, 1.0, 0.9062, 1.0, 0.9062, 0.5, 0.9062, 0.5, 0.9062, 1.0, 0.875, 1.0, 0.875, 0.5, 0.875, 0.5, 0.875, 1.0, 0.8438, 1.0, 0.8438, 0.5, 0.8438, 0.5, 0.8438, 1.0, 0.8125, 1.0, 0.8125, 0.5, 0.8125, 0.5, 0.8125, 1.0, 0.7812, 1.0, 0.7812, 0.5, 0.7812, 0.5, 0.7812, 1.0, 0.75, 1.0, 0.75, 0.5, 0.75, 0.5, 0.75, 1.0, 0.7188, 1.0, 0.7188, 0.5, 0.7188, 0.5, 0.7188, 1.0, 0.6875, 1.0, 0.6875, 0.5, 0.6875, 0.5, 0.6875, 1.0, 0.6562, 1.0, 0.6562, 0.5, 0.6562, 0.5, 0.6562, 1.0, 0.625, 1.0, 0.625, 0.5, 0.625, 0.5, 0.625, 1.0, 0.5938, 1.0, 0.5938, 0.5, 0.5938, 0.5, 0.5938, 1.0, 0.5625, 1.0, 0.5625, 0.5, 0.5625, 0.5, 0.5625, 1.0, 0.5312, 1.0, 0.5312, 0.5, 0.5312, 0.5, 0.5312, 1.0, 0.5, 1.0, 0.5, 0.5, 0.5, 0.5, 0.5, 1.0, 0.4688, 1.0, 0.4688, 0.5, 0.4688, 0.5, 0.4688, 1.0, 0.4375, 1.0, 0.4375, 0.5, 0.4375, 0.5, 0.4375, 1.0, 0.4062, 1.0, 0.4062, 0.5, 0.4062, 0.5, 0.4062, 1.0, 0.375, 1.0, 0.375, 0.5, 0.375, 0.5, 0.375, 1.0, 0.3438, 1.0, 0.3438, 0.5, 0.3438, 0.5, 0.3438, 1.0, 0.3125, 1.0, 0.3125, 0.5, 0.3125, 0.5, 0.3125, 1.0, 0.2812, 1.0, 0.2812, 0.5, 0.2812, 0.5, 0.2812, 1.0, 0.25, 1.0, 0.25, 0.5, 0.25, 0.5, 0.25, 1.0, 0.2188, 1.0, 0.2188, 0.5, 0.2188, 0.5, 0.2188, 1.0, 0.1875, 1.0, 0.1875, 0.5, 0.1875, 0.5, 0.1875, 1.0, 0.1562, 1.0, 0.1562, 0.5, 0.1562, 0.5, 0.1562, 1.0, 0.125, 1.0, 0.125, 0.5, 0.125, 0.5, 0.125, 1.0, 0.09375, 1.0, 0.09375, 0.5, 0.09375, 0.5, 0.09375, 1.0, 0.0625, 1.0, 0.0625, 0.5, 0.2968, 0.4854, 0.25, 0.49, 0.2032, 0.4854, 0.1582, 0.4717, 0.1167, 0.4496, 0.08029, 0.4197, 0.05045, 0.3833, 0.02827, 0.3418, 0.01461, 0.2968, 0.01, 0.25, 0.01461, 0.2032, 0.02827, 0.1582, 0.05045, 0.1167, 0.08029, 0.08029, 0.1167, 0.05045, 0.1582, 0.02827, 0.2032, 0.01461, 0.25, 0.01, 0.2968, 0.01461, 0.3418, 0.02827, 0.3833, 0.05045, 0.4197, 0.08029, 0.4496, 0.1167, 0.4717, 0.1582, 0.4854, 0.2032, 0.49, 0.25, 0.4854, 0.2968, 0.4717, 0.3418, 0.4496, 0.3833, 0.4197, 0.4197, 0.3833, 0.4496, 0.3418, 0.4717, 0.0625, 0.5, 0.0625, 1.0, 0.03125, 1.0, 0.03125, 0.5, 0.03125, 0.5, 0.03125, 1.0, 0.0, 1.0, 0.0, 0.5, 0.75, 0.49, 0.7968, 0.4854, 0.8418, 0.4717, 0.8833, 0.4496, 0.9197, 0.4197, 0.9496, 0.3833, 0.9717, 0.3418, 0.9854, 0.2968, 0.99, 0.25, 0.9854, 0.2032, 0.9717, 0.1582, 0.9496, 0.1167, 0.9197, 0.08029, 0.8833, 0.05045, 0.8418, 0.02827, 0.7968, 0.01461, 0.75, 0.01, 0.7032, 0.01461, 0.6582, 0.02827, 0.6167, 0.05045, 0.5803, 0.08029, 0.5504, 0.1167, 0.5283, 0.1582, 0.5146, 0.2032, 0.51, 0.25, 0.5146, 0.2968, 0.5283, 0.3418, 0.5504, 0.3833, 0.5803, 0.4197, 0.6167, 0.4496, 0.6582, 0.4717, 0.7032, 0.4854])
me_cylinder.update()
me_cylinder_001 = bpy.data.meshes.new('Cylinder.001')
me_cylinder_001.from_pydata([(0.0, 1.0, -1.0), (0.0, 1.0, 1.0), (0.1951, 0.9808, -1.0), (0.1951, 0.9808, 1.0), (0.3827, 0.9239, -1.0), (0.3827, 0.9239, 1.0), (0.5556, 0.8315, -1.0), (0.5556, 0.8315, 1.0), (0.7071, 0.7071, -1.0), (0.7071, 0.7071, 1.0), (0.8315, 0.5556, -1.0), (0.8315, 0.5556, 1.0), (0.9239, 0.3827, -1.0), (0.9239, 0.3827, 1.0), (0.9808, 0.1951, -1.0), (0.9808, 0.1951, 1.0), (1.0, 0.0, -1.0), (1.0, 0.0, 1.0), (0.9808, -0.1951, -1.0), (0.9808, -0.1951, 1.0), (0.9239, -0.3827, -1.0), (0.9239, -0.3827, 1.0), (0.8315, -0.5556, -1.0), (0.8315, -0.5556, 1.0), (0.7071, -0.7071, -1.0), (0.7071, -0.7071, 1.0), (0.5556, -0.8315, -1.0), (0.5556, -0.8315, 1.0), (0.3827, -0.9239, -1.0), (0.3827, -0.9239, 1.0), (0.1951, -0.9808, -1.0), (0.1951, -0.9808, 1.0), (0.0, -1.0, -1.0), (0.0, -1.0, 1.0), (-0.1951, -0.9808, -1.0), (-0.1951, -0.9808, 1.0), (-0.3827, -0.9239, -1.0), (-0.3827, -0.9239, 1.0), (-0.5556, -0.8315, -1.0), (-0.5556, -0.8315, 1.0), (-0.7071, -0.7071, -1.0), (-0.7071, -0.7071, 1.0), (-0.8315, -0.5556, -1.0), (-0.8315, -0.5556, 1.0), (-0.9239, -0.3827, -1.0), (-0.9239, -0.3827, 1.0), (-0.9808, -0.1951, -1.0), (-0.9808, -0.1951, 1.0), (-1.0, 0.0, -1.0), (-1.0, 0.0, 1.0), (-0.9808, 0.1951, -1.0), (-0.9808, 0.1951, 1.0), (-0.9239, 0.3827, -1.0), (-0.9239, 0.3827, 1.0), (-0.8315, 0.5556, -1.0), (-0.8315, 0.5556, 1.0), (-0.7071, 0.7071, -1.0), (-0.7071, 0.7071, 1.0), (-0.5556, 0.8315, -1.0), (-0.5556, 0.8315, 1.0), (-0.3827, 0.9239, -1.0), (-0.3827, 0.9239, 1.0), (-0.1951, 0.9808, -1.0), (-0.1951, 0.9808, 1.0)], [], [(0, 1, 3, 2), (2, 3, 5, 4), (4, 5, 7, 6), (6, 7, 9, 8), (8, 9, 11, 10), (10, 11, 13, 12), (12, 13, 15, 14), (14, 15, 17, 16), (16, 17, 19, 18), (18, 19, 21, 20), (20, 21, 23, 22), (22, 23, 25, 24), (24, 25, 27, 26), (26, 27, 29, 28), (28, 29, 31, 30), (30, 31, 33, 32), (32, 33, 35, 34), (34, 35, 37, 36), (36, 37, 39, 38), (38, 39, 41, 40), (40, 41, 43, 42), (42, 43, 45, 44), (44, 45, 47, 46), (46, 47, 49, 48), (48, 49, 51, 50), (50, 51, 53, 52), (52, 53, 55, 54), (54, 55, 57, 56), (56, 57, 59, 58), (58, 59, 61, 60), (3, 1, 63, 61, 59, 57, 55, 53, 51, 49, 47, 45, 43, 41, 39, 37, 35, 33, 31, 29, 27, 25, 23, 21, 19, 17, 15, 13, 11, 9, 7, 5), (60, 61, 63, 62), (62, 63, 1, 0), (0, 2, 4, 6, 8, 10, 12, 14, 16, 18, 20, 22, 24, 26, 28, 30, 32, 34, 36, 38, 40, 42, 44, 46, 48, 50, 52, 54, 56, 58, 60, 62)])
_uv = me_cylinder_001.uv_layers.new(name='UVMap')
_uv.uv.foreach_set('vector', [1.0, 0.5, 1.0, 1.0, 0.9688, 1.0, 0.9688, 0.5, 0.9688, 0.5, 0.9688, 1.0, 0.9375, 1.0, 0.9375, 0.5, 0.9375, 0.5, 0.9375, 1.0, 0.9062, 1.0, 0.9062, 0.5, 0.9062, 0.5, 0.9062, 1.0, 0.875, 1.0, 0.875, 0.5, 0.875, 0.5, 0.875, 1.0, 0.8438, 1.0, 0.8438, 0.5, 0.8438, 0.5, 0.8438, 1.0, 0.8125, 1.0, 0.8125, 0.5, 0.8125, 0.5, 0.8125, 1.0, 0.7812, 1.0, 0.7812, 0.5, 0.7812, 0.5, 0.7812, 1.0, 0.75, 1.0, 0.75, 0.5, 0.75, 0.5, 0.75, 1.0, 0.7188, 1.0, 0.7188, 0.5, 0.7188, 0.5, 0.7188, 1.0, 0.6875, 1.0, 0.6875, 0.5, 0.6875, 0.5, 0.6875, 1.0, 0.6562, 1.0, 0.6562, 0.5, 0.6562, 0.5, 0.6562, 1.0, 0.625, 1.0, 0.625, 0.5, 0.625, 0.5, 0.625, 1.0, 0.5938, 1.0, 0.5938, 0.5, 0.5938, 0.5, 0.5938, 1.0, 0.5625, 1.0, 0.5625, 0.5, 0.5625, 0.5, 0.5625, 1.0, 0.5312, 1.0, 0.5312, 0.5, 0.5312, 0.5, 0.5312, 1.0, 0.5, 1.0, 0.5, 0.5, 0.5, 0.5, 0.5, 1.0, 0.4688, 1.0, 0.4688, 0.5, 0.4688, 0.5, 0.4688, 1.0, 0.4375, 1.0, 0.4375, 0.5, 0.4375, 0.5, 0.4375, 1.0, 0.4062, 1.0, 0.4062, 0.5, 0.4062, 0.5, 0.4062, 1.0, 0.375, 1.0, 0.375, 0.5, 0.375, 0.5, 0.375, 1.0, 0.3438, 1.0, 0.3438, 0.5, 0.3438, 0.5, 0.3438, 1.0, 0.3125, 1.0, 0.3125, 0.5, 0.3125, 0.5, 0.3125, 1.0, 0.2812, 1.0, 0.2812, 0.5, 0.2812, 0.5, 0.2812, 1.0, 0.25, 1.0, 0.25, 0.5, 0.25, 0.5, 0.25, 1.0, 0.2188, 1.0, 0.2188, 0.5, 0.2188, 0.5, 0.2188, 1.0, 0.1875, 1.0, 0.1875, 0.5, 0.1875, 0.5, 0.1875, 1.0, 0.1562, 1.0, 0.1562, 0.5, 0.1562, 0.5, 0.1562, 1.0, 0.125, 1.0, 0.125, 0.5, 0.125, 0.5, 0.125, 1.0, 0.09375, 1.0, 0.09375, 0.5, 0.09375, 0.5, 0.09375, 1.0, 0.0625, 1.0, 0.0625, 0.5, 0.2968, 0.4854, 0.25, 0.49, 0.2032, 0.4854, 0.1582, 0.4717, 0.1167, 0.4496, 0.08029, 0.4197, 0.05045, 0.3833, 0.02827, 0.3418, 0.01461, 0.2968, 0.01, 0.25, 0.01461, 0.2032, 0.02827, 0.1582, 0.05045, 0.1167, 0.08029, 0.08029, 0.1167, 0.05045, 0.1582, 0.02827, 0.2032, 0.01461, 0.25, 0.01, 0.2968, 0.01461, 0.3418, 0.02827, 0.3833, 0.05045, 0.4197, 0.08029, 0.4496, 0.1167, 0.4717, 0.1582, 0.4854, 0.2032, 0.49, 0.25, 0.4854, 0.2968, 0.4717, 0.3418, 0.4496, 0.3833, 0.4197, 0.4197, 0.3833, 0.4496, 0.3418, 0.4717, 0.0625, 0.5, 0.0625, 1.0, 0.03125, 1.0, 0.03125, 0.5, 0.03125, 0.5, 0.03125, 1.0, 0.0, 1.0, 0.0, 0.5, 0.75, 0.49, 0.7968, 0.4854, 0.8418, 0.4717, 0.8833, 0.4496, 0.9197, 0.4197, 0.9496, 0.3833, 0.9717, 0.3418, 0.9854, 0.2968, 0.99, 0.25, 0.9854, 0.2032, 0.9717, 0.1582, 0.9496, 0.1167, 0.9197, 0.08029, 0.8833, 0.05045, 0.8418, 0.02827, 0.7968, 0.01461, 0.75, 0.01, 0.7032, 0.01461, 0.6582, 0.02827, 0.6167, 0.05045, 0.5803, 0.08029, 0.5504, 0.1167, 0.5283, 0.1582, 0.5146, 0.2032, 0.51, 0.25, 0.5146, 0.2968, 0.5283, 0.3418, 0.5504, 0.3833, 0.5803, 0.4197, 0.6167, 0.4496, 0.6582, 0.4717, 0.7032, 0.4854])
me_cylinder_001.update()
me_cylinder_003 = bpy.data.meshes.new('Cylinder.003')
me_cylinder_003.from_pydata([(0.0, 1.0, -1.0), (1.722e-07, 0.6388, 1.0), (0.1951, 0.9808, -1.0), (0.1246, 0.6265, 1.0), (0.3827, 0.9239, -1.0), (0.2445, 0.5902, 1.0), (0.5556, 0.8315, -1.0), (0.3549, 0.5312, 1.0), (0.7071, 0.7071, -1.0), (0.4517, 0.4517, 1.0), (0.8315, 0.5556, -1.0), (0.5312, 0.3549, 1.0), (0.9239, 0.3827, -1.0), (0.5902, 0.2445, 1.0), (0.9808, 0.1951, -1.0), (0.6265, 0.1246, 1.0), (1.0, 0.0, -1.0), (0.6388, -1.01e-09, 1.0), (0.9808, -0.1951, -1.0), (0.6265, -0.1246, 1.0), (0.9239, -0.3827, -1.0), (0.5902, -0.2445, 1.0), (0.8315, -0.5556, -1.0), (0.5312, -0.3549, 1.0), (0.7071, -0.7071, -1.0), (0.4517, -0.4517, 1.0), (0.5556, -0.8315, -1.0), (0.3549, -0.5312, 1.0), (0.3827, -0.9239, -1.0), (0.2445, -0.5902, 1.0), (0.1951, -0.9808, -1.0), (0.1246, -0.6265, 1.0), (0.0, -1.0, -1.0), (1.722e-07, -0.6388, 1.0), (-0.1951, -0.9808, -1.0), (-0.1246, -0.6265, 1.0), (-0.3827, -0.9239, -1.0), (-0.2445, -0.5902, 1.0), (-0.5556, -0.8315, -1.0), (-0.3549, -0.5312, 1.0), (-0.7071, -0.7071, -1.0), (-0.4517, -0.4517, 1.0), (-0.8315, -0.5556, -1.0), (-0.5312, -0.3549, 1.0), (-0.9239, -0.3827, -1.0), (-0.5902, -0.2445, 1.0), (-0.9808, -0.1951, -1.0), (-0.6265, -0.1246, 1.0), (-1.0, 0.0, -1.0), (-0.6388, -1.01e-09, 1.0), (-0.9808, 0.1951, -1.0), (-0.6265, 0.1246, 1.0), (-0.9239, 0.3827, -1.0), (-0.5902, 0.2445, 1.0), (-0.8315, 0.5556, -1.0), (-0.5312, 0.3549, 1.0), (-0.7071, 0.7071, -1.0), (-0.4517, 0.4517, 1.0), (-0.5556, 0.8315, -1.0), (-0.3549, 0.5312, 1.0), (-0.3827, 0.9239, -1.0), (-0.2445, 0.5902, 1.0), (-0.1951, 0.9808, -1.0), (-0.1246, 0.6265, 1.0), (0.1246, 0.6265, 1.0), (1.722e-07, 0.6388, 1.0), (0.2445, 0.5902, 1.0), (0.3549, 0.5312, 1.0), (0.4517, 0.4517, 1.0), (0.5312, 0.3549, 1.0), (0.5902, 0.2445, 1.0), (0.6265, 0.1246, 1.0), (0.6388, -1.01e-09, 1.0), (0.6265, -0.1246, 1.0), (0.5902, -0.2445, 1.0), (0.5312, -0.3549, 1.0), (0.4517, -0.4517, 1.0), (0.3549, -0.5312, 1.0), (0.2445, -0.5902, 1.0), (0.1246, -0.6265, 1.0), (1.722e-07, -0.6388, 1.0), (-0.1246, -0.6265, 1.0), (-0.2445, -0.5902, 1.0), (-0.3549, -0.5312, 1.0), (-0.4517, -0.4517, 1.0), (-0.5312, -0.3549, 1.0), (-0.5902, -0.2445, 1.0), (-0.6265, -0.1246, 1.0), (-0.6388, -1.01e-09, 1.0), (-0.6265, 0.1246, 1.0), (-0.5902, 0.2445, 1.0), (-0.5312, 0.3549, 1.0), (-0.4517, 0.4517, 1.0), (-0.3549, 0.5312, 1.0), (-0.2445, 0.5902, 1.0), (-0.1246, 0.6265, 1.0)], [], [(0, 1, 3, 2), (2, 3, 5, 4), (4, 5, 7, 6), (6, 7, 9, 8), (8, 9, 11, 10), (10, 11, 13, 12), (12, 13, 15, 14), (14, 15, 17, 16), (16, 17, 19, 18), (18, 19, 21, 20), (20, 21, 23, 22), (22, 23, 25, 24), (24, 25, 27, 26), (26, 27, 29, 28), (28, 29, 31, 30), (30, 31, 33, 32), (32, 33, 35, 34), (34, 35, 37, 36), (36, 37, 39, 38), (38, 39, 41, 40), (40, 41, 43, 42), (42, 43, 45, 44), (44, 45, 47, 46), (46, 47, 49, 48), (48, 49, 51, 50), (50, 51, 53, 52), (52, 53, 55, 54), (54, 55, 57, 56), (56, 57, 59, 58), (58, 59, 61, 60), (5, 3, 64, 66), (60, 61, 63, 62), (62, 63, 1, 0), (0, 2, 4, 6, 8, 10, 12, 14, 16, 18, 20, 22, 24, 26, 28, 30, 32, 34, 36, 38, 40, 42, 44, 46, 48, 50, 52, 54, 56, 58, 60, 62), (64, 65, 95, 94, 93, 92, 91, 90, 89, 88, 87, 86, 85, 84, 83, 82, 81, 80, 79, 78, 77, 76, 75, 74, 73, 72, 71, 70, 69, 68, 67, 66), (23, 21, 74, 75), (41, 39, 83, 84), (59, 57, 92, 93), (15, 13, 70, 71), (33, 31, 79, 80), (51, 49, 88, 89), (7, 5, 66, 67), (25, 23, 75, 76), (43, 41, 84, 85), (61, 59, 93, 94), (17, 15, 71, 72), (35, 33, 80, 81), (53, 51, 89, 90), (9, 7, 67, 68), (27, 25, 76, 77), (45, 43, 85, 86), (63, 61, 94, 95), (19, 17, 72, 73), (37, 35, 81, 82), (55, 53, 90, 91), (11, 9, 68, 69), (29, 27, 77, 78), (47, 45, 86, 87), (3, 1, 65, 64), (1, 63, 95, 65), (21, 19, 73, 74), (39, 37, 82, 83), (57, 55, 91, 92), (13, 11, 69, 70), (31, 29, 78, 79), (49, 47, 87, 88)])
_uv = me_cylinder_003.uv_layers.new(name='UVMap')
_uv.uv.foreach_set('vector', [1.0, 0.5, 1.0, 1.0, 0.9688, 1.0, 0.9688, 0.5, 0.9688, 0.5, 0.9688, 1.0, 0.9375, 1.0, 0.9375, 0.5, 0.9375, 0.5, 0.9375, 1.0, 0.9062, 1.0, 0.9062, 0.5, 0.9062, 0.5, 0.9062, 1.0, 0.875, 1.0, 0.875, 0.5, 0.875, 0.5, 0.875, 1.0, 0.8438, 1.0, 0.8438, 0.5, 0.8438, 0.5, 0.8438, 1.0, 0.8125, 1.0, 0.8125, 0.5, 0.8125, 0.5, 0.8125, 1.0, 0.7812, 1.0, 0.7812, 0.5, 0.7812, 0.5, 0.7812, 1.0, 0.75, 1.0, 0.75, 0.5, 0.75, 0.5, 0.75, 1.0, 0.7188, 1.0, 0.7188, 0.5, 0.7188, 0.5, 0.7188, 1.0, 0.6875, 1.0, 0.6875, 0.5, 0.6875, 0.5, 0.6875, 1.0, 0.6562, 1.0, 0.6562, 0.5, 0.6562, 0.5, 0.6562, 1.0, 0.625, 1.0, 0.625, 0.5, 0.625, 0.5, 0.625, 1.0, 0.5938, 1.0, 0.5938, 0.5, 0.5938, 0.5, 0.5938, 1.0, 0.5625, 1.0, 0.5625, 0.5, 0.5625, 0.5, 0.5625, 1.0, 0.5312, 1.0, 0.5312, 0.5, 0.5312, 0.5, 0.5312, 1.0, 0.5, 1.0, 0.5, 0.5, 0.5, 0.5, 0.5, 1.0, 0.4688, 1.0, 0.4688, 0.5, 0.4688, 0.5, 0.4688, 1.0, 0.4375, 1.0, 0.4375, 0.5, 0.4375, 0.5, 0.4375, 1.0, 0.4062, 1.0, 0.4062, 0.5, 0.4062, 0.5, 0.4062, 1.0, 0.375, 1.0, 0.375, 0.5, 0.375, 0.5, 0.375, 1.0, 0.3438, 1.0, 0.3438, 0.5, 0.3438, 0.5, 0.3438, 1.0, 0.3125, 1.0, 0.3125, 0.5, 0.3125, 0.5, 0.3125, 1.0, 0.2812, 1.0, 0.2812, 0.5, 0.2812, 0.5, 0.2812, 1.0, 0.25, 1.0, 0.25, 0.5, 0.25, 0.5, 0.25, 1.0, 0.2188, 1.0, 0.2188, 0.5, 0.2188, 0.5, 0.2188, 1.0, 0.1875, 1.0, 0.1875, 0.5, 0.1875, 0.5, 0.1875, 1.0, 0.1562, 1.0, 0.1562, 0.5, 0.1562, 0.5, 0.1562, 1.0, 0.125, 1.0, 0.125, 0.5, 0.125, 0.5, 0.125, 1.0, 0.09375, 1.0, 0.09375, 0.5, 0.09375, 0.5, 0.09375, 1.0, 0.0625, 1.0, 0.0625, 0.5, 0.9375, 1.0, 0.9688, 1.0, 0.9688, 1.0, 0.9375, 1.0, 0.0625, 0.5, 0.0625, 1.0, 0.03125, 1.0, 0.03125, 0.5, 0.03125, 0.5, 0.03125, 1.0, 0.0, 1.0, 0.0, 0.5, 0.75, 0.49, 0.7968, 0.4854, 0.8418, 0.4717, 0.8833, 0.4496, 0.9197, 0.4197, 0.9496, 0.3833, 0.9717, 0.3418, 0.9854, 0.2968, 0.99, 0.25, 0.9854, 0.2032, 0.9717, 0.1582, 0.9496, 0.1167, 0.9197, 0.08029, 0.8833, 0.05045, 0.8418, 0.02827, 0.7968, 0.01461, 0.75, 0.01, 0.7032, 0.01461, 0.6582, 0.02827, 0.6167, 0.05045, 0.5803, 0.08029, 0.5504, 0.1167, 0.5283, 0.1582, 0.5146, 0.2032, 0.51, 0.25, 0.5146, 0.2968, 0.5283, 0.3418, 0.5504, 0.3833, 0.5803, 0.4197, 0.6167, 0.4496, 0.6582, 0.4717, 0.7032, 0.4854, 0.2968, 0.4854, 0.25, 0.49, 0.2032, 0.4854, 0.1582, 0.4717, 0.1167, 0.4496, 0.08029, 0.4197, 0.05045, 0.3833, 0.02827, 0.3418, 0.01461, 0.2968, 0.01, 0.25, 0.01461, 0.2032, 0.02827, 0.1582, 0.05045, 0.1167, 0.08029, 0.08029, 0.1167, 0.05045, 0.1582, 0.02827, 0.2032, 0.01461, 0.25, 0.01, 0.2968, 0.01461, 0.3418, 0.02827, 0.3833, 0.05045, 0.4197, 0.08029, 0.4496, 0.1167, 0.4717, 0.1582, 0.4854, 0.2032, 0.49, 0.25, 0.4854, 0.2968, 0.4717, 0.3418, 0.4496, 0.3833, 0.4197, 0.4197, 0.3833, 0.4496, 0.3418, 0.4717, 0.6562, 1.0, 0.6875, 1.0, 0.6875, 1.0, 0.6562, 1.0, 0.375, 1.0, 0.4062, 1.0, 0.4062, 1.0, 0.375, 1.0, 0.09375, 1.0, 0.125, 1.0, 0.125, 1.0, 0.09375, 1.0, 0.7812, 1.0, 0.8125, 1.0, 0.8125, 1.0, 0.7812, 1.0, 0.5, 1.0, 0.5312, 1.0, 0.5312, 1.0, 0.5, 1.0, 0.2188, 1.0, 0.25, 1.0, 0.25, 1.0, 0.2188, 1.0, 0.9062, 1.0, 0.9375, 1.0, 0.9375, 1.0, 0.9062, 1.0, 0.625, 1.0, 0.6562, 1.0, 0.6562, 1.0, 0.625, 1.0, 0.3438, 1.0, 0.375, 1.0, 0.375, 1.0, 0.3438, 1.0, 0.0625, 1.0, 0.09375, 1.0, 0.09375, 1.0, 0.0625, 1.0, 0.75, 1.0, 0.7812, 1.0, 0.7812, 1.0, 0.75, 1.0, 0.4688, 1.0, 0.5, 1.0, 0.5, 1.0, 0.4688, 1.0, 0.1875, 1.0, 0.2188, 1.0, 0.2188, 1.0, 0.1875, 1.0, 0.875, 1.0, 0.9062, 1.0, 0.9062, 1.0, 0.875, 1.0, 0.5938, 1.0, 0.625, 1.0, 0.625, 1.0, 0.5938, 1.0, 0.3125, 1.0, 0.3438, 1.0, 0.3438, 1.0, 0.3125, 1.0, 0.03125, 1.0, 0.0625, 1.0, 0.0625, 1.0, 0.03125, 1.0, 0.7188, 1.0, 0.75, 1.0, 0.75, 1.0, 0.7188, 1.0, 0.4375, 1.0, 0.4688, 1.0, 0.4688, 1.0, 0.4375, 1.0, 0.1562, 1.0, 0.1875, 1.0, 0.1875, 1.0, 0.1562, 1.0, 0.8438, 1.0, 0.875, 1.0, 0.875, 1.0, 0.8438, 1.0, 0.5625, 1.0, 0.5938, 1.0, 0.5938, 1.0, 0.5625, 1.0, 0.2812, 1.0, 0.3125, 1.0, 0.3125, 1.0, 0.2812, 1.0, 0.9688, 1.0, 1.0, 1.0, 1.0, 1.0, 0.9688, 1.0, 0.0, 1.0, 0.03125, 1.0, 0.03125, 1.0, 0.0, 1.0, 0.6875, 1.0, 0.7188, 1.0, 0.7188, 1.0, 0.6875, 1.0, 0.4062, 1.0, 0.4375, 1.0, 0.4375, 1.0, 0.4062, 1.0, 0.125, 1.0, 0.1562, 1.0, 0.1562, 1.0, 0.125, 1.0, 0.8125, 1.0, 0.8438, 1.0, 0.8438, 1.0, 0.8125, 1.0, 0.5312, 1.0, 0.5625, 1.0, 0.5625, 1.0, 0.5312, 1.0, 0.25, 1.0, 0.2812, 1.0, 0.2812, 1.0, 0.25, 1.0])
me_cylinder_003.update()
me_cube_004 = bpy.data.meshes.new('Cube.004')
me_cube_004.from_pydata([(-1.0, -1.0, -1.0), (-1.0, -1.0, 1.0), (-1.0, 1.0, -1.0), (-1.0, 1.0, 1.0), (1.0, -1.0, -1.0), (1.0, -1.0, 1.0), (1.0, 1.0, -1.0), (1.0, 1.0, 1.0), (0.1084, 0.9265, 0.7149), (0.1084, 0.9265, 2.578), (0.1084, -0.9367, 0.7149), (0.1084, -0.9367, 2.578)], [], [(0, 1, 3, 2), (8, 9, 7, 6), (6, 7, 5, 4), (10, 11, 1, 0), (8, 6, 4, 10), (9, 3, 1, 11), (7, 9, 11, 5), (2, 8, 10, 0), (4, 5, 11, 10), (2, 3, 9, 8)])
_uv = me_cube_004.uv_layers.new(name='UVMap')
_uv.uv.foreach_set('vector', [0.375, 0.0, 0.625, 0.0, 0.625, 0.25, 0.375, 0.25, 0.5808, 0.3886, 0.8308, 0.3886, 0.625, 0.5, 0.375, 0.5, 0.375, 0.5, 0.625, 0.5, 0.625, 0.75, 0.375, 0.75, 0.5808, 0.8614, 0.8308, 0.8614, 0.625, 1.0, 0.375, 1.0, 0.2636, 0.5032, 0.375, 0.5, 0.375, 0.75, 0.2636, 0.7532, 0.7364, 0.5032, 0.875, 0.5, 0.875, 0.75, 0.7364, 0.7532, 0.625, 0.5, 0.7364, 0.5032, 0.7364, 0.7532, 0.625, 0.75, 0.125, 0.5, 0.2636, 0.5032, 0.2636, 0.7532, 0.125, 0.75, 0.375, 0.75, 0.625, 0.75, 0.8308, 0.8614, 0.5808, 0.8614, 0.375, 0.25, 0.625, 0.25, 0.8308, 0.3886, 0.5808, 0.3886])
me_cube_004.update()
me_cube_012 = bpy.data.meshes.new('Cube.012')
me_cube_012.from_pydata([(-1.0, -1.0, -1.0), (-1.0, -1.0, 1.0), (-1.0, 1.0, -1.0), (-1.0, 1.0, 1.0), (1.0, -1.0, -1.0), (1.0, -1.0, 1.0), (1.0, 1.0, -1.0), (1.0, 1.0, 1.0), (-1.129, -1.0, 0.7268), (-1.129, -1.0, -0.7268), (-1.206, -1.0, 0.5139), (-1.254, -1.0, 0.266), (-1.27, -1.0, 0.0), (-1.254, -1.0, -0.266), (-1.206, -1.0, -0.5139), (-1.129, 1.0, -0.7268), (-1.129, 1.0, 0.7268), (-1.206, 1.0, -0.5139), (-1.254, 1.0, -0.266), (-1.27, 1.0, 0.0), (-1.254, 1.0, 0.266), (-1.206, 1.0, 0.5139), (0.8713, 1.0, -0.7268), (0.8713, 1.0, 0.7268), (0.7944, 1.0, -0.5139), (0.746, 1.0, -0.266), (0.7296, 1.0, 0.0), (0.746, 1.0, 0.266), (0.7944, 1.0, 0.5139), (0.8713, -1.0, -0.7268), (0.8713, -1.0, 0.7268), (0.7944, -1.0, -0.5139), (0.746, -1.0, -0.266), (0.7296, -1.0, 0.0), (0.746, -1.0, 0.266), (0.7944, -1.0, 0.5139)], [], [(2, 6, 4, 0), (7, 3, 1, 5), (30, 8, 10, 35), (35, 10, 11, 34), (34, 11, 12, 33), (33, 12, 13, 32), (32, 13, 14, 31), (31, 14, 9, 29), (23, 30, 35, 28), (28, 35, 34, 27), (27, 34, 33, 26), (26, 33, 32, 25), (25, 32, 31, 24), (24, 31, 29, 22), (16, 23, 28, 21), (21, 28, 27, 20), (20, 27, 26, 19), (19, 26, 25, 18), (18, 25, 24, 17), (17, 24, 22, 15), (8, 16, 21, 10), (10, 21, 20, 11), (11, 20, 19, 12), (12, 19, 18, 13), (13, 18, 17, 14), (14, 17, 15, 9), (30, 5, 1, 8), (0, 9, 15, 2), (8, 1, 3, 16), (4, 29, 9, 0), (16, 3, 7, 23), (2, 15, 22, 6), (23, 7, 5, 30), (6, 22, 29, 4)])
_uv = me_cube_012.uv_layers.new(name='UVMap')
_uv.uv.foreach_set('vector', [0.125, 0.5, 0.375, 0.5, 0.375, 0.75, 0.125, 0.75, 0.625, 0.5, 0.875, 0.5, 0.875, 0.75, 0.625, 0.75, 0.5909, 0.75, 0.5909, 1.0, 0.5642, 0.9971, 0.5648, 0.7486, 0.5648, 0.7486, 0.5642, 0.9971, 0.5333, 0.9885, 0.5355, 0.7443, 0.5355, 0.7443, 0.5333, 0.9885, 0.5, 0.9749, 0.5, 0.75, 0.5, 0.75, 0.5, 0.9749, 0.4667, 0.9885, 0.4645, 0.7443, 0.4645, 0.7443, 0.4667, 0.9885, 0.4358, 0.9971, 0.4352, 0.7486, 0.4352, 0.7486, 0.4358, 0.9971, 0.4091, 1.0, 0.4091, 0.75, 0.5909, 0.5, 0.5909, 0.75, 0.5648, 0.7486, 0.5648, 0.5014, 0.5648, 0.5014, 0.5648, 0.7486, 0.5355, 0.7443, 0.5355, 0.5057, 0.5355, 0.5057, 0.5355, 0.7443, 0.5, 0.75, 0.5, 0.5, 0.5, 0.5, 0.5, 0.75, 0.4645, 0.7443, 0.4645, 0.5057, 0.4645, 0.5057, 0.4645, 0.7443, 0.4352, 0.7486, 0.4352, 0.5014, 0.4352, 0.5014, 0.4352, 0.7486, 0.4091, 0.75, 0.4091, 0.5, 0.5909, 0.25, 0.5909, 0.5, 0.5648, 0.5014, 0.5648, 0.2514, 0.5648, 0.2514, 0.5648, 0.5014, 0.5355, 0.5057, 0.5355, 0.2557, 0.5355, 0.2557, 0.5355, 0.5057, 0.5, 0.5, 0.5, 0.2625, 0.5, 0.2625, 0.5, 0.5, 0.4645, 0.5057, 0.4645, 0.2557, 0.4645, 0.2557, 0.4645, 0.5057, 0.4352, 0.5014, 0.4352, 0.2514, 0.4352, 0.2514, 0.4352, 0.5014, 0.4091, 0.5, 0.4091, 0.25, 0.5909, 0.0, 0.5909, 0.25, 0.5648, 0.2514, 0.5654, 0.0, 0.5654, 0.0, 0.5648, 0.2514, 0.5355, 0.2557, 0.5377, 0.0, 0.5377, 0.0, 0.5355, 0.2557, 0.5, 0.2625, 0.5, 0.0, 0.5, 0.0, 0.5, 0.2625, 0.4645, 0.2557, 0.4623, 0.0, 0.4623, 0.0, 0.4645, 0.2557, 0.4352, 0.2514, 0.4346, 0.0, 0.4346, 0.0, 0.4352, 0.2514, 0.4091, 0.25, 0.4091, 0.0, 0.5909, 0.75, 0.625, 0.75, 0.625, 1.0, 0.5909, 1.0, 0.375, 0.0, 0.4091, 0.0, 0.4091, 0.25, 0.375, 0.25, 0.5909, 0.0, 0.625, 0.0, 0.625, 0.25, 0.5909, 0.25, 0.375, 0.75, 0.4091, 0.75, 0.4091, 1.0, 0.375, 1.0, 0.5909, 0.25, 0.625, 0.25, 0.625, 0.5, 0.5909, 0.5, 0.375, 0.25, 0.4091, 0.25, 0.4091, 0.5, 0.375, 0.5, 0.5909, 0.5, 0.625, 0.5, 0.625, 0.75, 0.5909, 0.75, 0.375, 0.5, 0.4091, 0.5, 0.4091, 0.75, 0.375, 0.75])
me_cube_012.update()
me_cylinder_005 = bpy.data.meshes.new('Cylinder.005')
me_cylinder_005.from_pydata([(0.0, 1.0, -1.0), (1.722e-07, 0.6388, 1.0), (0.1951, 0.9808, -1.0), (0.1246, 0.6265, 1.0), (0.3827, 0.9239, -1.0), (0.2445, 0.5902, 1.0), (0.5556, 0.8315, -1.0), (0.3549, 0.5312, 1.0), (0.7071, 0.7071, -1.0), (0.4517, 0.4517, 1.0), (0.8315, 0.5556, -1.0), (0.5312, 0.3549, 1.0), (0.9239, 0.3827, -1.0), (0.5902, 0.2445, 1.0), (0.9808, 0.1951, -1.0), (0.6265, 0.1246, 1.0), (1.0, 0.0, -1.0), (0.6388, -1.01e-09, 1.0), (0.9808, -0.1951, -1.0), (0.6265, -0.1246, 1.0), (0.9239, -0.3827, -1.0), (0.5902, -0.2445, 1.0), (0.8315, -0.5556, -1.0), (0.5312, -0.3549, 1.0), (0.7071, -0.7071, -1.0), (0.4517, -0.4517, 1.0), (0.5556, -0.8315, -1.0), (0.3549, -0.5312, 1.0), (0.3827, -0.9239, -1.0), (0.2445, -0.5902, 1.0), (0.1951, -0.9808, -1.0), (0.1246, -0.6265, 1.0), (0.0, -1.0, -1.0), (1.722e-07, -0.6388, 1.0), (-0.1951, -0.9808, -1.0), (-0.1246, -0.6265, 1.0), (-0.3827, -0.9239, -1.0), (-0.2445, -0.5902, 1.0), (-0.5556, -0.8315, -1.0), (-0.3549, -0.5312, 1.0), (-0.7071, -0.7071, -1.0), (-0.4517, -0.4517, 1.0), (-0.8315, -0.5556, -1.0), (-0.5312, -0.3549, 1.0), (-0.9239, -0.3827, -1.0), (-0.5902, -0.2445, 1.0), (-0.9808, -0.1951, -1.0), (-0.6265, -0.1246, 1.0), (-1.0, 0.0, -1.0), (-0.6388, -1.01e-09, 1.0), (-0.9808, 0.1951, -1.0), (-0.6265, 0.1246, 1.0), (-0.9239, 0.3827, -1.0), (-0.5902, 0.2445, 1.0), (-0.8315, 0.5556, -1.0), (-0.5312, 0.3549, 1.0), (-0.7071, 0.7071, -1.0), (-0.4517, 0.4517, 1.0), (-0.5556, 0.8315, -1.0), (-0.3549, 0.5312, 1.0), (-0.3827, 0.9239, -1.0), (-0.2445, 0.5902, 1.0), (-0.1951, 0.9808, -1.0), (-0.1246, 0.6265, 1.0), (0.1246, 0.6265, 1.0), (1.722e-07, 0.6388, 1.0), (0.2445, 0.5902, 1.0), (0.3549, 0.5312, 1.0), (0.4517, 0.4517, 1.0), (0.5312, 0.3549, 1.0), (0.5902, 0.2445, 1.0), (0.6265, 0.1246, 1.0), (0.6388, -1.01e-09, 1.0), (0.6265, -0.1246, 1.0), (0.5902, -0.2445, 1.0), (0.5312, -0.3549, 1.0), (0.4517, -0.4517, 1.0), (0.3549, -0.5312, 1.0), (0.2445, -0.5902, 1.0), (0.1246, -0.6265, 1.0), (1.722e-07, -0.6388, 1.0), (-0.1246, -0.6265, 1.0), (-0.2445, -0.5902, 1.0), (-0.3549, -0.5312, 1.0), (-0.4517, -0.4517, 1.0), (-0.5312, -0.3549, 1.0), (-0.5902, -0.2445, 1.0), (-0.6265, -0.1246, 1.0), (-0.6388, -1.01e-09, 1.0), (-0.6265, 0.1246, 1.0), (-0.5902, 0.2445, 1.0), (-0.5312, 0.3549, 1.0), (-0.4517, 0.4517, 1.0), (-0.3549, 0.5312, 1.0), (-0.2445, 0.5902, 1.0), (-0.1246, 0.6265, 1.0)], [], [(0, 1, 3, 2), (2, 3, 5, 4), (4, 5, 7, 6), (6, 7, 9, 8), (8, 9, 11, 10), (10, 11, 13, 12), (12, 13, 15, 14), (14, 15, 17, 16), (16, 17, 19, 18), (18, 19, 21, 20), (20, 21, 23, 22), (22, 23, 25, 24), (24, 25, 27, 26), (26, 27, 29, 28), (28, 29, 31, 30), (30, 31, 33, 32), (32, 33, 35, 34), (34, 35, 37, 36), (36, 37, 39, 38), (38, 39, 41, 40), (40, 41, 43, 42), (42, 43, 45, 44), (44, 45, 47, 46), (46, 47, 49, 48), (48, 49, 51, 50), (50, 51, 53, 52), (52, 53, 55, 54), (54, 55, 57, 56), (56, 57, 59, 58), (58, 59, 61, 60), (5, 3, 64, 66), (60, 61, 63, 62), (62, 63, 1, 0), (0, 2, 4, 6, 8, 10, 12, 14, 16, 18, 20, 22, 24, 26, 28, 30, 32, 34, 36, 38, 40, 42, 44, 46, 48, 50, 52, 54, 56, 58, 60, 62), (64, 65, 95, 94, 93, 92, 91, 90, 89, 88, 87, 86, 85, 84, 83, 82, 81, 80, 79, 78, 77, 76, 75, 74, 73, 72, 71, 70, 69, 68, 67, 66), (23, 21, 74, 75), (41, 39, 83, 84), (59, 57, 92, 93), (15, 13, 70, 71), (33, 31, 79, 80), (51, 49, 88, 89), (7, 5, 66, 67), (25, 23, 75, 76), (43, 41, 84, 85), (61, 59, 93, 94), (17, 15, 71, 72), (35, 33, 80, 81), (53, 51, 89, 90), (9, 7, 67, 68), (27, 25, 76, 77), (45, 43, 85, 86), (63, 61, 94, 95), (19, 17, 72, 73), (37, 35, 81, 82), (55, 53, 90, 91), (11, 9, 68, 69), (29, 27, 77, 78), (47, 45, 86, 87), (3, 1, 65, 64), (1, 63, 95, 65), (21, 19, 73, 74), (39, 37, 82, 83), (57, 55, 91, 92), (13, 11, 69, 70), (31, 29, 78, 79), (49, 47, 87, 88)])
_uv = me_cylinder_005.uv_layers.new(name='UVMap')
_uv.uv.foreach_set('vector', [1.0, 0.5, 1.0, 1.0, 0.9688, 1.0, 0.9688, 0.5, 0.9688, 0.5, 0.9688, 1.0, 0.9375, 1.0, 0.9375, 0.5, 0.9375, 0.5, 0.9375, 1.0, 0.9062, 1.0, 0.9062, 0.5, 0.9062, 0.5, 0.9062, 1.0, 0.875, 1.0, 0.875, 0.5, 0.875, 0.5, 0.875, 1.0, 0.8438, 1.0, 0.8438, 0.5, 0.8438, 0.5, 0.8438, 1.0, 0.8125, 1.0, 0.8125, 0.5, 0.8125, 0.5, 0.8125, 1.0, 0.7812, 1.0, 0.7812, 0.5, 0.7812, 0.5, 0.7812, 1.0, 0.75, 1.0, 0.75, 0.5, 0.75, 0.5, 0.75, 1.0, 0.7188, 1.0, 0.7188, 0.5, 0.7188, 0.5, 0.7188, 1.0, 0.6875, 1.0, 0.6875, 0.5, 0.6875, 0.5, 0.6875, 1.0, 0.6562, 1.0, 0.6562, 0.5, 0.6562, 0.5, 0.6562, 1.0, 0.625, 1.0, 0.625, 0.5, 0.625, 0.5, 0.625, 1.0, 0.5938, 1.0, 0.5938, 0.5, 0.5938, 0.5, 0.5938, 1.0, 0.5625, 1.0, 0.5625, 0.5, 0.5625, 0.5, 0.5625, 1.0, 0.5312, 1.0, 0.5312, 0.5, 0.5312, 0.5, 0.5312, 1.0, 0.5, 1.0, 0.5, 0.5, 0.5, 0.5, 0.5, 1.0, 0.4688, 1.0, 0.4688, 0.5, 0.4688, 0.5, 0.4688, 1.0, 0.4375, 1.0, 0.4375, 0.5, 0.4375, 0.5, 0.4375, 1.0, 0.4062, 1.0, 0.4062, 0.5, 0.4062, 0.5, 0.4062, 1.0, 0.375, 1.0, 0.375, 0.5, 0.375, 0.5, 0.375, 1.0, 0.3438, 1.0, 0.3438, 0.5, 0.3438, 0.5, 0.3438, 1.0, 0.3125, 1.0, 0.3125, 0.5, 0.3125, 0.5, 0.3125, 1.0, 0.2812, 1.0, 0.2812, 0.5, 0.2812, 0.5, 0.2812, 1.0, 0.25, 1.0, 0.25, 0.5, 0.25, 0.5, 0.25, 1.0, 0.2188, 1.0, 0.2188, 0.5, 0.2188, 0.5, 0.2188, 1.0, 0.1875, 1.0, 0.1875, 0.5, 0.1875, 0.5, 0.1875, 1.0, 0.1562, 1.0, 0.1562, 0.5, 0.1562, 0.5, 0.1562, 1.0, 0.125, 1.0, 0.125, 0.5, 0.125, 0.5, 0.125, 1.0, 0.09375, 1.0, 0.09375, 0.5, 0.09375, 0.5, 0.09375, 1.0, 0.0625, 1.0, 0.0625, 0.5, 0.9375, 1.0, 0.9688, 1.0, 0.9688, 1.0, 0.9375, 1.0, 0.0625, 0.5, 0.0625, 1.0, 0.03125, 1.0, 0.03125, 0.5, 0.03125, 0.5, 0.03125, 1.0, 0.0, 1.0, 0.0, 0.5, 0.75, 0.49, 0.7968, 0.4854, 0.8418, 0.4717, 0.8833, 0.4496, 0.9197, 0.4197, 0.9496, 0.3833, 0.9717, 0.3418, 0.9854, 0.2968, 0.99, 0.25, 0.9854, 0.2032, 0.9717, 0.1582, 0.9496, 0.1167, 0.9197, 0.08029, 0.8833, 0.05045, 0.8418, 0.02827, 0.7968, 0.01461, 0.75, 0.01, 0.7032, 0.01461, 0.6582, 0.02827, 0.6167, 0.05045, 0.5803, 0.08029, 0.5504, 0.1167, 0.5283, 0.1582, 0.5146, 0.2032, 0.51, 0.25, 0.5146, 0.2968, 0.5283, 0.3418, 0.5504, 0.3833, 0.5803, 0.4197, 0.6167, 0.4496, 0.6582, 0.4717, 0.7032, 0.4854, 0.2968, 0.4854, 0.25, 0.49, 0.2032, 0.4854, 0.1582, 0.4717, 0.1167, 0.4496, 0.08029, 0.4197, 0.05045, 0.3833, 0.02827, 0.3418, 0.01461, 0.2968, 0.01, 0.25, 0.01461, 0.2032, 0.02827, 0.1582, 0.05045, 0.1167, 0.08029, 0.08029, 0.1167, 0.05045, 0.1582, 0.02827, 0.2032, 0.01461, 0.25, 0.01, 0.2968, 0.01461, 0.3418, 0.02827, 0.3833, 0.05045, 0.4197, 0.08029, 0.4496, 0.1167, 0.4717, 0.1582, 0.4854, 0.2032, 0.49, 0.25, 0.4854, 0.2968, 0.4717, 0.3418, 0.4496, 0.3833, 0.4197, 0.4197, 0.3833, 0.4496, 0.3418, 0.4717, 0.6562, 1.0, 0.6875, 1.0, 0.6875, 1.0, 0.6562, 1.0, 0.375, 1.0, 0.4062, 1.0, 0.4062, 1.0, 0.375, 1.0, 0.09375, 1.0, 0.125, 1.0, 0.125, 1.0, 0.09375, 1.0, 0.7812, 1.0, 0.8125, 1.0, 0.8125, 1.0, 0.7812, 1.0, 0.5, 1.0, 0.5312, 1.0, 0.5312, 1.0, 0.5, 1.0, 0.2188, 1.0, 0.25, 1.0, 0.25, 1.0, 0.2188, 1.0, 0.9062, 1.0, 0.9375, 1.0, 0.9375, 1.0, 0.9062, 1.0, 0.625, 1.0, 0.6562, 1.0, 0.6562, 1.0, 0.625, 1.0, 0.3438, 1.0, 0.375, 1.0, 0.375, 1.0, 0.3438, 1.0, 0.0625, 1.0, 0.09375, 1.0, 0.09375, 1.0, 0.0625, 1.0, 0.75, 1.0, 0.7812, 1.0, 0.7812, 1.0, 0.75, 1.0, 0.4688, 1.0, 0.5, 1.0, 0.5, 1.0, 0.4688, 1.0, 0.1875, 1.0, 0.2188, 1.0, 0.2188, 1.0, 0.1875, 1.0, 0.875, 1.0, 0.9062, 1.0, 0.9062, 1.0, 0.875, 1.0, 0.5938, 1.0, 0.625, 1.0, 0.625, 1.0, 0.5938, 1.0, 0.3125, 1.0, 0.3438, 1.0, 0.3438, 1.0, 0.3125, 1.0, 0.03125, 1.0, 0.0625, 1.0, 0.0625, 1.0, 0.03125, 1.0, 0.7188, 1.0, 0.75, 1.0, 0.75, 1.0, 0.7188, 1.0, 0.4375, 1.0, 0.4688, 1.0, 0.4688, 1.0, 0.4375, 1.0, 0.1562, 1.0, 0.1875, 1.0, 0.1875, 1.0, 0.1562, 1.0, 0.8438, 1.0, 0.875, 1.0, 0.875, 1.0, 0.8438, 1.0, 0.5625, 1.0, 0.5938, 1.0, 0.5938, 1.0, 0.5625, 1.0, 0.2812, 1.0, 0.3125, 1.0, 0.3125, 1.0, 0.2812, 1.0, 0.9688, 1.0, 1.0, 1.0, 1.0, 1.0, 0.9688, 1.0, 0.0, 1.0, 0.03125, 1.0, 0.03125, 1.0, 0.0, 1.0, 0.6875, 1.0, 0.7188, 1.0, 0.7188, 1.0, 0.6875, 1.0, 0.4062, 1.0, 0.4375, 1.0, 0.4375, 1.0, 0.4062, 1.0, 0.125, 1.0, 0.1562, 1.0, 0.1562, 1.0, 0.125, 1.0, 0.8125, 1.0, 0.8438, 1.0, 0.8438, 1.0, 0.8125, 1.0, 0.5312, 1.0, 0.5625, 1.0, 0.5625, 1.0, 0.5312, 1.0, 0.25, 1.0, 0.2812, 1.0, 0.2812, 1.0, 0.25, 1.0])
me_cylinder_005.update()
me_cylinder_006 = bpy.data.meshes.new('Cylinder.006')
me_cylinder_006.from_pydata([(0.0, 1.0, -1.0), (1.722e-07, 0.6388, 1.0), (0.1951, 0.9808, -1.0), (0.1246, 0.6265, 1.0), (0.3827, 0.9239, -1.0), (0.2445, 0.5902, 1.0), (0.5556, 0.8315, -1.0), (0.3549, 0.5312, 1.0), (0.7071, 0.7071, -1.0), (0.4517, 0.4517, 1.0), (0.8315, 0.5556, -1.0), (0.5312, 0.3549, 1.0), (0.9239, 0.3827, -1.0), (0.5902, 0.2445, 1.0), (0.9808, 0.1951, -1.0), (0.6265, 0.1246, 1.0), (1.0, 0.0, -1.0), (0.6388, -1.01e-09, 1.0), (0.9808, -0.1951, -1.0), (0.6265, -0.1246, 1.0), (0.9239, -0.3827, -1.0), (0.5902, -0.2445, 1.0), (0.8315, -0.5556, -1.0), (0.5312, -0.3549, 1.0), (0.7071, -0.7071, -1.0), (0.4517, -0.4517, 1.0), (0.5556, -0.8315, -1.0), (0.3549, -0.5312, 1.0), (0.3827, -0.9239, -1.0), (0.2445, -0.5902, 1.0), (0.1951, -0.9808, -1.0), (0.1246, -0.6265, 1.0), (0.0, -1.0, -1.0), (1.722e-07, -0.6388, 1.0), (-0.1951, -0.9808, -1.0), (-0.1246, -0.6265, 1.0), (-0.3827, -0.9239, -1.0), (-0.2445, -0.5902, 1.0), (-0.5556, -0.8315, -1.0), (-0.3549, -0.5312, 1.0), (-0.7071, -0.7071, -1.0), (-0.4517, -0.4517, 1.0), (-0.8315, -0.5556, -1.0), (-0.5312, -0.3549, 1.0), (-0.9239, -0.3827, -1.0), (-0.5902, -0.2445, 1.0), (-0.9808, -0.1951, -1.0), (-0.6265, -0.1246, 1.0), (-1.0, 0.0, -1.0), (-0.6388, -1.01e-09, 1.0), (-0.9808, 0.1951, -1.0), (-0.6265, 0.1246, 1.0), (-0.9239, 0.3827, -1.0), (-0.5902, 0.2445, 1.0), (-0.8315, 0.5556, -1.0), (-0.5312, 0.3549, 1.0), (-0.7071, 0.7071, -1.0), (-0.4517, 0.4517, 1.0), (-0.5556, 0.8315, -1.0), (-0.3549, 0.5312, 1.0), (-0.3827, 0.9239, -1.0), (-0.2445, 0.5902, 1.0), (-0.1951, 0.9808, -1.0), (-0.1246, 0.6265, 1.0), (0.1246, 0.6265, 1.0), (1.722e-07, 0.6388, 1.0), (0.2445, 0.5902, 1.0), (0.3549, 0.5312, 1.0), (0.4517, 0.4517, 1.0), (0.5312, 0.3549, 1.0), (0.5902, 0.2445, 1.0), (0.6265, 0.1246, 1.0), (0.6388, -1.01e-09, 1.0), (0.6265, -0.1246, 1.0), (0.5902, -0.2445, 1.0), (0.5312, -0.3549, 1.0), (0.4517, -0.4517, 1.0), (0.3549, -0.5312, 1.0), (0.2445, -0.5902, 1.0), (0.1246, -0.6265, 1.0), (1.722e-07, -0.6388, 1.0), (-0.1246, -0.6265, 1.0), (-0.2445, -0.5902, 1.0), (-0.3549, -0.5312, 1.0), (-0.4517, -0.4517, 1.0), (-0.5312, -0.3549, 1.0), (-0.5902, -0.2445, 1.0), (-0.6265, -0.1246, 1.0), (-0.6388, -1.01e-09, 1.0), (-0.6265, 0.1246, 1.0), (-0.5902, 0.2445, 1.0), (-0.5312, 0.3549, 1.0), (-0.4517, 0.4517, 1.0), (-0.3549, 0.5312, 1.0), (-0.2445, 0.5902, 1.0), (-0.1246, 0.6265, 1.0)], [], [(0, 1, 3, 2), (2, 3, 5, 4), (4, 5, 7, 6), (6, 7, 9, 8), (8, 9, 11, 10), (10, 11, 13, 12), (12, 13, 15, 14), (14, 15, 17, 16), (16, 17, 19, 18), (18, 19, 21, 20), (20, 21, 23, 22), (22, 23, 25, 24), (24, 25, 27, 26), (26, 27, 29, 28), (28, 29, 31, 30), (30, 31, 33, 32), (32, 33, 35, 34), (34, 35, 37, 36), (36, 37, 39, 38), (38, 39, 41, 40), (40, 41, 43, 42), (42, 43, 45, 44), (44, 45, 47, 46), (46, 47, 49, 48), (48, 49, 51, 50), (50, 51, 53, 52), (52, 53, 55, 54), (54, 55, 57, 56), (56, 57, 59, 58), (58, 59, 61, 60), (5, 3, 64, 66), (60, 61, 63, 62), (62, 63, 1, 0), (0, 2, 4, 6, 8, 10, 12, 14, 16, 18, 20, 22, 24, 26, 28, 30, 32, 34, 36, 38, 40, 42, 44, 46, 48, 50, 52, 54, 56, 58, 60, 62), (64, 65, 95, 94, 93, 92, 91, 90, 89, 88, 87, 86, 85, 84, 83, 82, 81, 80, 79, 78, 77, 76, 75, 74, 73, 72, 71, 70, 69, 68, 67, 66), (23, 21, 74, 75), (41, 39, 83, 84), (59, 57, 92, 93), (15, 13, 70, 71), (33, 31, 79, 80), (51, 49, 88, 89), (7, 5, 66, 67), (25, 23, 75, 76), (43, 41, 84, 85), (61, 59, 93, 94), (17, 15, 71, 72), (35, 33, 80, 81), (53, 51, 89, 90), (9, 7, 67, 68), (27, 25, 76, 77), (45, 43, 85, 86), (63, 61, 94, 95), (19, 17, 72, 73), (37, 35, 81, 82), (55, 53, 90, 91), (11, 9, 68, 69), (29, 27, 77, 78), (47, 45, 86, 87), (3, 1, 65, 64), (1, 63, 95, 65), (21, 19, 73, 74), (39, 37, 82, 83), (57, 55, 91, 92), (13, 11, 69, 70), (31, 29, 78, 79), (49, 47, 87, 88)])
_uv = me_cylinder_006.uv_layers.new(name='UVMap')
_uv.uv.foreach_set('vector', [1.0, 0.5, 1.0, 1.0, 0.9688, 1.0, 0.9688, 0.5, 0.9688, 0.5, 0.9688, 1.0, 0.9375, 1.0, 0.9375, 0.5, 0.9375, 0.5, 0.9375, 1.0, 0.9062, 1.0, 0.9062, 0.5, 0.9062, 0.5, 0.9062, 1.0, 0.875, 1.0, 0.875, 0.5, 0.875, 0.5, 0.875, 1.0, 0.8438, 1.0, 0.8438, 0.5, 0.8438, 0.5, 0.8438, 1.0, 0.8125, 1.0, 0.8125, 0.5, 0.8125, 0.5, 0.8125, 1.0, 0.7812, 1.0, 0.7812, 0.5, 0.7812, 0.5, 0.7812, 1.0, 0.75, 1.0, 0.75, 0.5, 0.75, 0.5, 0.75, 1.0, 0.7188, 1.0, 0.7188, 0.5, 0.7188, 0.5, 0.7188, 1.0, 0.6875, 1.0, 0.6875, 0.5, 0.6875, 0.5, 0.6875, 1.0, 0.6562, 1.0, 0.6562, 0.5, 0.6562, 0.5, 0.6562, 1.0, 0.625, 1.0, 0.625, 0.5, 0.625, 0.5, 0.625, 1.0, 0.5938, 1.0, 0.5938, 0.5, 0.5938, 0.5, 0.5938, 1.0, 0.5625, 1.0, 0.5625, 0.5, 0.5625, 0.5, 0.5625, 1.0, 0.5312, 1.0, 0.5312, 0.5, 0.5312, 0.5, 0.5312, 1.0, 0.5, 1.0, 0.5, 0.5, 0.5, 0.5, 0.5, 1.0, 0.4688, 1.0, 0.4688, 0.5, 0.4688, 0.5, 0.4688, 1.0, 0.4375, 1.0, 0.4375, 0.5, 0.4375, 0.5, 0.4375, 1.0, 0.4062, 1.0, 0.4062, 0.5, 0.4062, 0.5, 0.4062, 1.0, 0.375, 1.0, 0.375, 0.5, 0.375, 0.5, 0.375, 1.0, 0.3438, 1.0, 0.3438, 0.5, 0.3438, 0.5, 0.3438, 1.0, 0.3125, 1.0, 0.3125, 0.5, 0.3125, 0.5, 0.3125, 1.0, 0.2812, 1.0, 0.2812, 0.5, 0.2812, 0.5, 0.2812, 1.0, 0.25, 1.0, 0.25, 0.5, 0.25, 0.5, 0.25, 1.0, 0.2188, 1.0, 0.2188, 0.5, 0.2188, 0.5, 0.2188, 1.0, 0.1875, 1.0, 0.1875, 0.5, 0.1875, 0.5, 0.1875, 1.0, 0.1562, 1.0, 0.1562, 0.5, 0.1562, 0.5, 0.1562, 1.0, 0.125, 1.0, 0.125, 0.5, 0.125, 0.5, 0.125, 1.0, 0.09375, 1.0, 0.09375, 0.5, 0.09375, 0.5, 0.09375, 1.0, 0.0625, 1.0, 0.0625, 0.5, 0.9375, 1.0, 0.9688, 1.0, 0.9688, 1.0, 0.9375, 1.0, 0.0625, 0.5, 0.0625, 1.0, 0.03125, 1.0, 0.03125, 0.5, 0.03125, 0.5, 0.03125, 1.0, 0.0, 1.0, 0.0, 0.5, 0.75, 0.49, 0.7968, 0.4854, 0.8418, 0.4717, 0.8833, 0.4496, 0.9197, 0.4197, 0.9496, 0.3833, 0.9717, 0.3418, 0.9854, 0.2968, 0.99, 0.25, 0.9854, 0.2032, 0.9717, 0.1582, 0.9496, 0.1167, 0.9197, 0.08029, 0.8833, 0.05045, 0.8418, 0.02827, 0.7968, 0.01461, 0.75, 0.01, 0.7032, 0.01461, 0.6582, 0.02827, 0.6167, 0.05045, 0.5803, 0.08029, 0.5504, 0.1167, 0.5283, 0.1582, 0.5146, 0.2032, 0.51, 0.25, 0.5146, 0.2968, 0.5283, 0.3418, 0.5504, 0.3833, 0.5803, 0.4197, 0.6167, 0.4496, 0.6582, 0.4717, 0.7032, 0.4854, 0.2968, 0.4854, 0.25, 0.49, 0.2032, 0.4854, 0.1582, 0.4717, 0.1167, 0.4496, 0.08029, 0.4197, 0.05045, 0.3833, 0.02827, 0.3418, 0.01461, 0.2968, 0.01, 0.25, 0.01461, 0.2032, 0.02827, 0.1582, 0.05045, 0.1167, 0.08029, 0.08029, 0.1167, 0.05045, 0.1582, 0.02827, 0.2032, 0.01461, 0.25, 0.01, 0.2968, 0.01461, 0.3418, 0.02827, 0.3833, 0.05045, 0.4197, 0.08029, 0.4496, 0.1167, 0.4717, 0.1582, 0.4854, 0.2032, 0.49, 0.25, 0.4854, 0.2968, 0.4717, 0.3418, 0.4496, 0.3833, 0.4197, 0.4197, 0.3833, 0.4496, 0.3418, 0.4717, 0.6562, 1.0, 0.6875, 1.0, 0.6875, 1.0, 0.6562, 1.0, 0.375, 1.0, 0.4062, 1.0, 0.4062, 1.0, 0.375, 1.0, 0.09375, 1.0, 0.125, 1.0, 0.125, 1.0, 0.09375, 1.0, 0.7812, 1.0, 0.8125, 1.0, 0.8125, 1.0, 0.7812, 1.0, 0.5, 1.0, 0.5312, 1.0, 0.5312, 1.0, 0.5, 1.0, 0.2188, 1.0, 0.25, 1.0, 0.25, 1.0, 0.2188, 1.0, 0.9062, 1.0, 0.9375, 1.0, 0.9375, 1.0, 0.9062, 1.0, 0.625, 1.0, 0.6562, 1.0, 0.6562, 1.0, 0.625, 1.0, 0.3438, 1.0, 0.375, 1.0, 0.375, 1.0, 0.3438, 1.0, 0.0625, 1.0, 0.09375, 1.0, 0.09375, 1.0, 0.0625, 1.0, 0.75, 1.0, 0.7812, 1.0, 0.7812, 1.0, 0.75, 1.0, 0.4688, 1.0, 0.5, 1.0, 0.5, 1.0, 0.4688, 1.0, 0.1875, 1.0, 0.2188, 1.0, 0.2188, 1.0, 0.1875, 1.0, 0.875, 1.0, 0.9062, 1.0, 0.9062, 1.0, 0.875, 1.0, 0.5938, 1.0, 0.625, 1.0, 0.625, 1.0, 0.5938, 1.0, 0.3125, 1.0, 0.3438, 1.0, 0.3438, 1.0, 0.3125, 1.0, 0.03125, 1.0, 0.0625, 1.0, 0.0625, 1.0, 0.03125, 1.0, 0.7188, 1.0, 0.75, 1.0, 0.75, 1.0, 0.7188, 1.0, 0.4375, 1.0, 0.4688, 1.0, 0.4688, 1.0, 0.4375, 1.0, 0.1562, 1.0, 0.1875, 1.0, 0.1875, 1.0, 0.1562, 1.0, 0.8438, 1.0, 0.875, 1.0, 0.875, 1.0, 0.8438, 1.0, 0.5625, 1.0, 0.5938, 1.0, 0.5938, 1.0, 0.5625, 1.0, 0.2812, 1.0, 0.3125, 1.0, 0.3125, 1.0, 0.2812, 1.0, 0.9688, 1.0, 1.0, 1.0, 1.0, 1.0, 0.9688, 1.0, 0.0, 1.0, 0.03125, 1.0, 0.03125, 1.0, 0.0, 1.0, 0.6875, 1.0, 0.7188, 1.0, 0.7188, 1.0, 0.6875, 1.0, 0.4062, 1.0, 0.4375, 1.0, 0.4375, 1.0, 0.4062, 1.0, 0.125, 1.0, 0.1562, 1.0, 0.1562, 1.0, 0.125, 1.0, 0.8125, 1.0, 0.8438, 1.0, 0.8438, 1.0, 0.8125, 1.0, 0.5312, 1.0, 0.5625, 1.0, 0.5625, 1.0, 0.5312, 1.0, 0.25, 1.0, 0.2812, 1.0, 0.2812, 1.0, 0.25, 1.0])
me_cylinder_006.update()
me_cube_010 = bpy.data.meshes.new('Cube.010')
me_cube_010.from_pydata([(-1.0, -1.0, -1.0), (-1.0, -1.0, 1.0), (-1.0, 1.0, -1.0), (-1.0, 1.0, 1.0), (1.0, -1.0, -1.0), (1.0, -1.0, 1.0), (1.0, 1.0, -1.0), (1.0, 1.0, 1.0), (-1.477, -1.057, -0.03582), (-1.477, 1.04, -0.03582), (0.6201, 1.04, -0.03582), (0.6201, -1.057, -0.03582)], [], [(8, 1, 3, 9), (9, 3, 7, 10), (10, 7, 5, 11), (11, 5, 1, 8), (2, 6, 4, 0), (7, 3, 1, 5), (4, 11, 8, 0), (6, 10, 11, 4), (2, 9, 10, 6), (0, 8, 9, 2)])
_uv = me_cube_010.uv_layers.new(name='UVMap')
_uv.uv.foreach_set('vector', [0.5, 0.0, 0.625, 0.0, 0.625, 0.25, 0.5, 0.25, 0.5, 0.25, 0.625, 0.25, 0.625, 0.5, 0.5, 0.5, 0.5, 0.5, 0.625, 0.5, 0.625, 0.75, 0.5, 0.75, 0.5, 0.75, 0.625, 0.75, 0.625, 1.0, 0.5, 1.0, 0.125, 0.5, 0.375, 0.5, 0.375, 0.75, 0.125, 0.75, 0.625, 0.5, 0.875, 0.5, 0.875, 0.75, 0.625, 0.75, 0.375, 0.75, 0.5, 0.75, 0.5, 1.0, 0.375, 1.0, 0.375, 0.5, 0.5, 0.5, 0.5, 0.75, 0.375, 0.75, 0.375, 0.25, 0.5, 0.25, 0.5, 0.5, 0.375, 0.5, 0.375, 0.0, 0.5, 0.0, 0.5, 0.25, 0.375, 0.25])
me_cube_010.update()
me_cylinder_002 = bpy.data.meshes.new('Cylinder.002')
me_cylinder_002.from_pydata([(0.0, 1.0, -1.0), (1.722e-07, 0.6388, 1.0), (0.1951, 0.9808, -1.0), (0.1246, 0.6265, 1.0), (0.3827, 0.9239, -1.0), (0.2445, 0.5902, 1.0), (0.5556, 0.8315, -1.0), (0.3549, 0.5312, 1.0), (0.7071, 0.7071, -1.0), (0.4517, 0.4517, 1.0), (0.8315, 0.5556, -1.0), (0.5312, 0.3549, 1.0), (0.9239, 0.3827, -1.0), (0.5902, 0.2445, 1.0), (0.9808, 0.1951, -1.0), (0.6265, 0.1246, 1.0), (1.0, 0.0, -1.0), (0.6388, -1.01e-09, 1.0), (0.9808, -0.1951, -1.0), (0.6265, -0.1246, 1.0), (0.9239, -0.3827, -1.0), (0.5902, -0.2445, 1.0), (0.8315, -0.5556, -1.0), (0.5312, -0.3549, 1.0), (0.7071, -0.7071, -1.0), (0.4517, -0.4517, 1.0), (0.5556, -0.8315, -1.0), (0.3549, -0.5312, 1.0), (0.3827, -0.9239, -1.0), (0.2445, -0.5902, 1.0), (0.1951, -0.9808, -1.0), (0.1246, -0.6265, 1.0), (0.0, -1.0, -1.0), (1.722e-07, -0.6388, 1.0), (-0.1951, -0.9808, -1.0), (-0.1246, -0.6265, 1.0), (-0.3827, -0.9239, -1.0), (-0.2445, -0.5902, 1.0), (-0.5556, -0.8315, -1.0), (-0.3549, -0.5312, 1.0), (-0.7071, -0.7071, -1.0), (-0.4517, -0.4517, 1.0), (-0.8315, -0.5556, -1.0), (-0.5312, -0.3549, 1.0), (-0.9239, -0.3827, -1.0), (-0.5902, -0.2445, 1.0), (-0.9808, -0.1951, -1.0), (-0.6265, -0.1246, 1.0), (-1.0, 0.0, -1.0), (-0.6388, -1.01e-09, 1.0), (-0.9808, 0.1951, -1.0), (-0.6265, 0.1246, 1.0), (-0.9239, 0.3827, -1.0), (-0.5902, 0.2445, 1.0), (-0.8315, 0.5556, -1.0), (-0.5312, 0.3549, 1.0), (-0.7071, 0.7071, -1.0), (-0.4517, 0.4517, 1.0), (-0.5556, 0.8315, -1.0), (-0.3549, 0.5312, 1.0), (-0.3827, 0.9239, -1.0), (-0.2445, 0.5902, 1.0), (-0.1951, 0.9808, -1.0), (-0.1246, 0.6265, 1.0), (0.1246, 0.6265, 1.0), (1.722e-07, 0.6388, 1.0), (0.2445, 0.5902, 1.0), (0.3549, 0.5312, 1.0), (0.4517, 0.4517, 1.0), (0.5312, 0.3549, 1.0), (0.5902, 0.2445, 1.0), (0.6265, 0.1246, 1.0), (0.6388, -1.01e-09, 1.0), (0.6265, -0.1246, 1.0), (0.5902, -0.2445, 1.0), (0.5312, -0.3549, 1.0), (0.4517, -0.4517, 1.0), (0.3549, -0.5312, 1.0), (0.2445, -0.5902, 1.0), (0.1246, -0.6265, 1.0), (1.722e-07, -0.6388, 1.0), (-0.1246, -0.6265, 1.0), (-0.2445, -0.5902, 1.0), (-0.3549, -0.5312, 1.0), (-0.4517, -0.4517, 1.0), (-0.5312, -0.3549, 1.0), (-0.5902, -0.2445, 1.0), (-0.6265, -0.1246, 1.0), (-0.6388, -1.01e-09, 1.0), (-0.6265, 0.1246, 1.0), (-0.5902, 0.2445, 1.0), (-0.5312, 0.3549, 1.0), (-0.4517, 0.4517, 1.0), (-0.3549, 0.5312, 1.0), (-0.2445, 0.5902, 1.0), (-0.1246, 0.6265, 1.0)], [], [(0, 1, 3, 2), (2, 3, 5, 4), (4, 5, 7, 6), (6, 7, 9, 8), (8, 9, 11, 10), (10, 11, 13, 12), (12, 13, 15, 14), (14, 15, 17, 16), (16, 17, 19, 18), (18, 19, 21, 20), (20, 21, 23, 22), (22, 23, 25, 24), (24, 25, 27, 26), (26, 27, 29, 28), (28, 29, 31, 30), (30, 31, 33, 32), (32, 33, 35, 34), (34, 35, 37, 36), (36, 37, 39, 38), (38, 39, 41, 40), (40, 41, 43, 42), (42, 43, 45, 44), (44, 45, 47, 46), (46, 47, 49, 48), (48, 49, 51, 50), (50, 51, 53, 52), (52, 53, 55, 54), (54, 55, 57, 56), (56, 57, 59, 58), (58, 59, 61, 60), (5, 3, 64, 66), (60, 61, 63, 62), (62, 63, 1, 0), (0, 2, 4, 6, 8, 10, 12, 14, 16, 18, 20, 22, 24, 26, 28, 30, 32, 34, 36, 38, 40, 42, 44, 46, 48, 50, 52, 54, 56, 58, 60, 62), (64, 65, 95, 94, 93, 92, 91, 90, 89, 88, 87, 86, 85, 84, 83, 82, 81, 80, 79, 78, 77, 76, 75, 74, 73, 72, 71, 70, 69, 68, 67, 66), (23, 21, 74, 75), (41, 39, 83, 84), (59, 57, 92, 93), (15, 13, 70, 71), (33, 31, 79, 80), (51, 49, 88, 89), (7, 5, 66, 67), (25, 23, 75, 76), (43, 41, 84, 85), (61, 59, 93, 94), (17, 15, 71, 72), (35, 33, 80, 81), (53, 51, 89, 90), (9, 7, 67, 68), (27, 25, 76, 77), (45, 43, 85, 86), (63, 61, 94, 95), (19, 17, 72, 73), (37, 35, 81, 82), (55, 53, 90, 91), (11, 9, 68, 69), (29, 27, 77, 78), (47, 45, 86, 87), (3, 1, 65, 64), (1, 63, 95, 65), (21, 19, 73, 74), (39, 37, 82, 83), (57, 55, 91, 92), (13, 11, 69, 70), (31, 29, 78, 79), (49, 47, 87, 88)])
_uv = me_cylinder_002.uv_layers.new(name='UVMap')
_uv.uv.foreach_set('vector', [1.0, 0.5, 1.0, 1.0, 0.9688, 1.0, 0.9688, 0.5, 0.9688, 0.5, 0.9688, 1.0, 0.9375, 1.0, 0.9375, 0.5, 0.9375, 0.5, 0.9375, 1.0, 0.9062, 1.0, 0.9062, 0.5, 0.9062, 0.5, 0.9062, 1.0, 0.875, 1.0, 0.875, 0.5, 0.875, 0.5, 0.875, 1.0, 0.8438, 1.0, 0.8438, 0.5, 0.8438, 0.5, 0.8438, 1.0, 0.8125, 1.0, 0.8125, 0.5, 0.8125, 0.5, 0.8125, 1.0, 0.7812, 1.0, 0.7812, 0.5, 0.7812, 0.5, 0.7812, 1.0, 0.75, 1.0, 0.75, 0.5, 0.75, 0.5, 0.75, 1.0, 0.7188, 1.0, 0.7188, 0.5, 0.7188, 0.5, 0.7188, 1.0, 0.6875, 1.0, 0.6875, 0.5, 0.6875, 0.5, 0.6875, 1.0, 0.6562, 1.0, 0.6562, 0.5, 0.6562, 0.5, 0.6562, 1.0, 0.625, 1.0, 0.625, 0.5, 0.625, 0.5, 0.625, 1.0, 0.5938, 1.0, 0.5938, 0.5, 0.5938, 0.5, 0.5938, 1.0, 0.5625, 1.0, 0.5625, 0.5, 0.5625, 0.5, 0.5625, 1.0, 0.5312, 1.0, 0.5312, 0.5, 0.5312, 0.5, 0.5312, 1.0, 0.5, 1.0, 0.5, 0.5, 0.5, 0.5, 0.5, 1.0, 0.4688, 1.0, 0.4688, 0.5, 0.4688, 0.5, 0.4688, 1.0, 0.4375, 1.0, 0.4375, 0.5, 0.4375, 0.5, 0.4375, 1.0, 0.4062, 1.0, 0.4062, 0.5, 0.4062, 0.5, 0.4062, 1.0, 0.375, 1.0, 0.375, 0.5, 0.375, 0.5, 0.375, 1.0, 0.3438, 1.0, 0.3438, 0.5, 0.3438, 0.5, 0.3438, 1.0, 0.3125, 1.0, 0.3125, 0.5, 0.3125, 0.5, 0.3125, 1.0, 0.2812, 1.0, 0.2812, 0.5, 0.2812, 0.5, 0.2812, 1.0, 0.25, 1.0, 0.25, 0.5, 0.25, 0.5, 0.25, 1.0, 0.2188, 1.0, 0.2188, 0.5, 0.2188, 0.5, 0.2188, 1.0, 0.1875, 1.0, 0.1875, 0.5, 0.1875, 0.5, 0.1875, 1.0, 0.1562, 1.0, 0.1562, 0.5, 0.1562, 0.5, 0.1562, 1.0, 0.125, 1.0, 0.125, 0.5, 0.125, 0.5, 0.125, 1.0, 0.09375, 1.0, 0.09375, 0.5, 0.09375, 0.5, 0.09375, 1.0, 0.0625, 1.0, 0.0625, 0.5, 0.9375, 1.0, 0.9688, 1.0, 0.9688, 1.0, 0.9375, 1.0, 0.0625, 0.5, 0.0625, 1.0, 0.03125, 1.0, 0.03125, 0.5, 0.03125, 0.5, 0.03125, 1.0, 0.0, 1.0, 0.0, 0.5, 0.75, 0.49, 0.7968, 0.4854, 0.8418, 0.4717, 0.8833, 0.4496, 0.9197, 0.4197, 0.9496, 0.3833, 0.9717, 0.3418, 0.9854, 0.2968, 0.99, 0.25, 0.9854, 0.2032, 0.9717, 0.1582, 0.9496, 0.1167, 0.9197, 0.08029, 0.8833, 0.05045, 0.8418, 0.02827, 0.7968, 0.01461, 0.75, 0.01, 0.7032, 0.01461, 0.6582, 0.02827, 0.6167, 0.05045, 0.5803, 0.08029, 0.5504, 0.1167, 0.5283, 0.1582, 0.5146, 0.2032, 0.51, 0.25, 0.5146, 0.2968, 0.5283, 0.3418, 0.5504, 0.3833, 0.5803, 0.4197, 0.6167, 0.4496, 0.6582, 0.4717, 0.7032, 0.4854, 0.2968, 0.4854, 0.25, 0.49, 0.2032, 0.4854, 0.1582, 0.4717, 0.1167, 0.4496, 0.08029, 0.4197, 0.05045, 0.3833, 0.02827, 0.3418, 0.01461, 0.2968, 0.01, 0.25, 0.01461, 0.2032, 0.02827, 0.1582, 0.05045, 0.1167, 0.08029, 0.08029, 0.1167, 0.05045, 0.1582, 0.02827, 0.2032, 0.01461, 0.25, 0.01, 0.2968, 0.01461, 0.3418, 0.02827, 0.3833, 0.05045, 0.4197, 0.08029, 0.4496, 0.1167, 0.4717, 0.1582, 0.4854, 0.2032, 0.49, 0.25, 0.4854, 0.2968, 0.4717, 0.3418, 0.4496, 0.3833, 0.4197, 0.4197, 0.3833, 0.4496, 0.3418, 0.4717, 0.6562, 1.0, 0.6875, 1.0, 0.6875, 1.0, 0.6562, 1.0, 0.375, 1.0, 0.4062, 1.0, 0.4062, 1.0, 0.375, 1.0, 0.09375, 1.0, 0.125, 1.0, 0.125, 1.0, 0.09375, 1.0, 0.7812, 1.0, 0.8125, 1.0, 0.8125, 1.0, 0.7812, 1.0, 0.5, 1.0, 0.5312, 1.0, 0.5312, 1.0, 0.5, 1.0, 0.2188, 1.0, 0.25, 1.0, 0.25, 1.0, 0.2188, 1.0, 0.9062, 1.0, 0.9375, 1.0, 0.9375, 1.0, 0.9062, 1.0, 0.625, 1.0, 0.6562, 1.0, 0.6562, 1.0, 0.625, 1.0, 0.3438, 1.0, 0.375, 1.0, 0.375, 1.0, 0.3438, 1.0, 0.0625, 1.0, 0.09375, 1.0, 0.09375, 1.0, 0.0625, 1.0, 0.75, 1.0, 0.7812, 1.0, 0.7812, 1.0, 0.75, 1.0, 0.4688, 1.0, 0.5, 1.0, 0.5, 1.0, 0.4688, 1.0, 0.1875, 1.0, 0.2188, 1.0, 0.2188, 1.0, 0.1875, 1.0, 0.875, 1.0, 0.9062, 1.0, 0.9062, 1.0, 0.875, 1.0, 0.5938, 1.0, 0.625, 1.0, 0.625, 1.0, 0.5938, 1.0, 0.3125, 1.0, 0.3438, 1.0, 0.3438, 1.0, 0.3125, 1.0, 0.03125, 1.0, 0.0625, 1.0, 0.0625, 1.0, 0.03125, 1.0, 0.7188, 1.0, 0.75, 1.0, 0.75, 1.0, 0.7188, 1.0, 0.4375, 1.0, 0.4688, 1.0, 0.4688, 1.0, 0.4375, 1.0, 0.1562, 1.0, 0.1875, 1.0, 0.1875, 1.0, 0.1562, 1.0, 0.8438, 1.0, 0.875, 1.0, 0.875, 1.0, 0.8438, 1.0, 0.5625, 1.0, 0.5938, 1.0, 0.5938, 1.0, 0.5625, 1.0, 0.2812, 1.0, 0.3125, 1.0, 0.3125, 1.0, 0.2812, 1.0, 0.9688, 1.0, 1.0, 1.0, 1.0, 1.0, 0.9688, 1.0, 0.0, 1.0, 0.03125, 1.0, 0.03125, 1.0, 0.0, 1.0, 0.6875, 1.0, 0.7188, 1.0, 0.7188, 1.0, 0.6875, 1.0, 0.4062, 1.0, 0.4375, 1.0, 0.4375, 1.0, 0.4062, 1.0, 0.125, 1.0, 0.1562, 1.0, 0.1562, 1.0, 0.125, 1.0, 0.8125, 1.0, 0.8438, 1.0, 0.8438, 1.0, 0.8125, 1.0, 0.5312, 1.0, 0.5625, 1.0, 0.5625, 1.0, 0.5312, 1.0, 0.25, 1.0, 0.2812, 1.0, 0.2812, 1.0, 0.25, 1.0])
me_cylinder_002.update()

# ---- curves / text
cu_nurbspath = bpy.data.curves.new('NurbsPath', 'CURVE')
cu_nurbspath.dimensions = '3D'
_sp = cu_nurbspath.splines.new('NURBS'); _sp.points.add(5)
_sp.points.foreach_set('co', [-1.77, -0.08645, 0.007285, 1.0, -0.02226, -0.1163, -0.7181, 1.0, 2.285, -0.0835, -0.546, 1.0, 2.344, -0.09902, 3.746, 1.0, -0.093, -0.1681, 2.202, 1.0, 0.0254, -0.1843, 1.212, 1.0])
_sp.order_u = 5
_sp.order_v = 0
_sp.use_endpoint_u = True
cu_nurbspath.use_path = True
cu_nurbspath.bevel_depth = 0.08
cu_nurbspath.fill_mode = 'FULL'
cu_nurbspath.taper_radius_mode = 'MULTIPLY'
cu_nurbspath.use_fill_caps = True
cu_nurbspath_001 = bpy.data.curves.new('NurbsPath.001', 'CURVE')
cu_nurbspath_001.dimensions = '3D'
_sp = cu_nurbspath_001.splines.new('NURBS'); _sp.points.add(5)
_sp.points.foreach_set('co', [-1.786, -0.09684, -0.0137, 1.0, -0.1601, -0.06778, -0.734, 1.0, 2.291, 0.04368, -0.4521, 1.0, 2.344, -0.1232, 3.755, 1.0, -0.214, -0.03441, 2.008, 1.0, 0.0242, 0.03123, 1.212, 1.0])
_sp.order_u = 5
_sp.order_v = 0
_sp.use_endpoint_u = True
cu_nurbspath_001.use_path = True
cu_nurbspath_001.bevel_depth = 0.08
cu_nurbspath_001.fill_mode = 'FULL'
cu_nurbspath_001.taper_radius_mode = 'MULTIPLY'
cu_nurbspath_001.use_fill_caps = True

# ---- objects
ob_corpomaquina = bpy.data.objects.new('CorpoMaquina', me_cube_005)
ob_suporte = bpy.data.objects.new('Suporte', me_cube_006)
ob_cubointerior = bpy.data.objects.new('CuboInterior', me_cube_007)
ob_cilindrointerior = bpy.data.objects.new('CilindroInterior', me_cylinder)
ob_object = bpy.data.objects.new('Object', me_cylinder_001)
ob_arcoesquerdo = bpy.data.objects.new('ArcoEsquerdo', cu_nurbspath)
ob_arcodireito = bpy.data.objects.new('ArcoDireito', cu_nurbspath_001)
ob_teclas = bpy.data.objects.new('Teclas', me_cylinder_003)
ob_cube_001 = bpy.data.objects.new('Cube.001', me_cube_004)
ob_cube_003 = bpy.data.objects.new('Cube.003', me_cube_012)
ob_tecla_001 = bpy.data.objects.new('Tecla.001', me_cylinder_005)
ob_tecla = bpy.data.objects.new('Tecla', me_cylinder_006)
ob_space = bpy.data.objects.new('Space', me_cube_010)
ob_teclas_001 = bpy.data.objects.new('Teclas.001', me_cylinder_002)

# ---- transforms, parenting, visibility, modifiers, constraints
ob_corpomaquina.location = (0.2426, 0.02054, 0.1736)
ob_corpomaquina.rotation_euler = (-0.007183, 0.529, -2.697e-10)
ob_corpomaquina.scale = (1.034, 0.7955, 1.034)
ob_suporte.location = (0.2728, -0.01476, -0.1462)
ob_suporte.scale = (0.4863, 0.7646, 0.3587)
ob_cubointerior.location = (0.8737, 0.01823, 0.6611)
ob_cubointerior.rotation_euler = (0.0133, 0.2405, -0.005896)
ob_cubointerior.scale = (0.2226, 0.6129, 0.08074)
ob_cilindrointerior.location = (0.9727, 0.01699, 0.8344)
ob_cilindrointerior.rotation_euler = (1.571, -3.1, -3.146)
ob_cilindrointerior.scale = (0.09992, 0.09992, 0.6013)
_m = ob_cilindrointerior.modifiers.new('Subdivision', 'SUBSURF')
_m.levels = 0
_m.render_levels = 4
ob_object.location = (0.6004, 0.3399, 0.6533)
ob_object.rotation_euler = (0.0005679, 0.2132, -0.01228)
ob_object.scale = (0.2356, 0.2356, 0.02086)
_m = ob_object.modifiers.new('Array', 'ARRAY')
_m.relative_offset_displace = (0.0, -1.3, 0.0)
ob_arcoesquerdo.location = (0.05704, 0.8749, -0.2178)
ob_arcoesquerdo.scale = (0.7431, 0.7431, 0.7431)
ob_arcodireito.location = (0.06018, -0.7692, -0.2017)
ob_arcodireito.scale = (0.7431, 0.7431, 0.7431)
ob_teclas.location = (-0.2502, 0.4684, 0.6032)
ob_teclas.rotation_euler = (0.01852, -0.544, -0.003704)
ob_teclas.scale = (0.07906, 0.07906, 0.01612)
_m = ob_teclas.modifiers.new('Array', 'ARRAY')
_m.relative_offset_displace = (-1.6, 0.0, 0.0)
_m = ob_teclas.modifiers.new('Array.001', 'ARRAY')
_m.count = 5
_m.relative_offset_displace = (0.0, -1.5, 0.0)
_m = ob_teclas.modifiers.new('Subdivision', 'SUBSURF')
_m.levels = 0
ob_cube_001.location = (0.05777, 0.01108, 0.7223)
ob_cube_001.rotation_euler = (0.008919, -0.2284, 0.001354)
ob_cube_001.scale = (0.05191, 0.5955, 0.01595)
ob_cube_003.location = (-1.214, -0.01643, -0.2083)
ob_cube_003.rotation_euler = (0.0, 0.4497, 0.0)
ob_cube_003.scale = (0.05203, 0.8717, 0.08091)
ob_tecla_001.location = (-1.046, 0.4699, -0.00354)
ob_tecla_001.rotation_euler = (0.02546, -0.7888, -0.009619)
ob_tecla_001.scale = (0.07906, 0.07906, 0.01612)
_m = ob_tecla_001.modifiers.new('Subdivision', 'SUBSURF')
_m.levels = 0
ob_tecla.location = (-1.038, -0.4572, -0.02017)
ob_tecla.rotation_euler = (0.02546, -0.7888, -0.009619)
ob_tecla.scale = (0.07906, 0.07906, 0.01612)
_m = ob_tecla.modifiers.new('Subdivision', 'SUBSURF')
_m.levels = 0
ob_space.location = (-1.043, 0.005887, -0.03173)
ob_space.rotation_euler = (0.003805, 0.9161, 0.0027)
ob_space.scale = (0.02489, 0.347, -0.04611)
_m = ob_space.modifiers.new('Subdivision', 'SUBSURF')
_m.levels = 6
_m.render_levels = 1
ob_teclas_001.location = (-0.6568, 0.4702, 0.3416)
ob_teclas_001.rotation_euler = (0.02176, -0.633, 0.003325)
ob_teclas_001.scale = (0.07906, 0.07906, 0.01612)
_m = ob_teclas_001.modifiers.new('Array', 'ARRAY')
_m.relative_offset_displace = (-1.6, 0.0, -0.5)
_m = ob_teclas_001.modifiers.new('Array.001', 'ARRAY')
_m.count = 5
_m.relative_offset_displace = (0.0, -1.5, 0.0)
_m = ob_teclas_001.modifiers.new('Subdivision', 'SUBSURF')
_m.levels = 0

# ---- collection membership
col_collection.objects.link(ob_corpomaquina)
col_collection.objects.link(ob_suporte)
col_collection.objects.link(ob_cubointerior)
col_collection.objects.link(ob_cilindrointerior)
col_collection.objects.link(ob_object)
col_collection.objects.link(ob_arcoesquerdo)
col_collection.objects.link(ob_arcodireito)
col_teclas.objects.link(ob_teclas)
col_teclas.objects.link(ob_cube_001)
col_teclas.objects.link(ob_cube_003)
col_teclas.objects.link(ob_tecla_001)
col_teclas.objects.link(ob_tecla)
col_teclas.objects.link(ob_space)
col_teclas.objects.link(ob_teclas_001)

# ---- scene / render settings (as saved in the file)
scene.frame_start = 1; scene.frame_end = 250; scene.frame_set(0)
scene.render.engine = 'BLENDER_EEVEE_NEXT'
bpy.context.view_layer.update()

# ---- added for rendering (the .blend has no active camera and no usable light): camera, sun
cam_auto = bpy.data.cameras.new('AutoCamera')
cam_auto.lens = 50.0
cam_auto.sensor_width = 36.0
cam_auto.clip_end = 1000.0
ob_auto_camera = bpy.data.objects.new('AutoCamera', cam_auto)
scene.collection.objects.link(ob_auto_camera)
ob_auto_camera.location = (7.0679, -8.18444, 6.35872)
ob_auto_camera.rotation_euler = (1.09748, -7.21219e-08, 0.694738)
scene.camera = ob_auto_camera
light_auto_sun = bpy.data.lights.new('AutoSun', 'SUN')
light_auto_sun.energy = 3.0
light_auto_sun.angle = 0.0523599
ob_auto_sun = bpy.data.objects.new('AutoSun', light_auto_sun)
scene.collection.objects.link(ob_auto_sun)
ob_auto_sun.rotation_euler = (0.872665, 0.174533, 0.523599)
bpy.context.view_layer.update()
